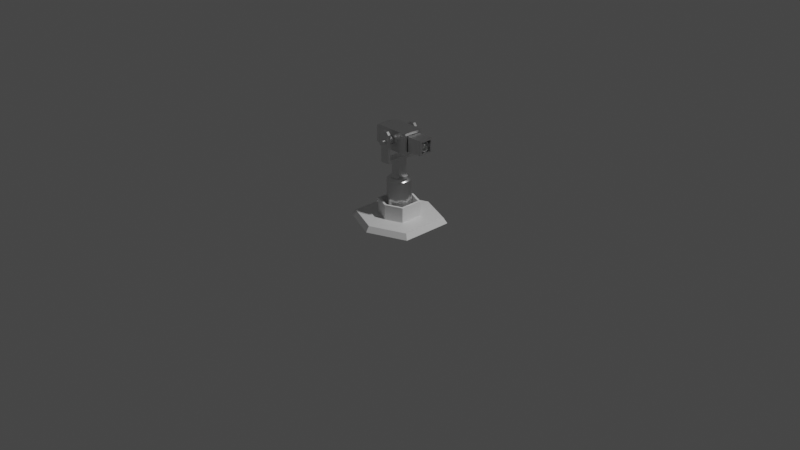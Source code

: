 # Source: turret.blend  (saved by Blender 2.93.20; exported with 4.5.12 LTS)
import bpy
from mathutils import Matrix  # noqa: F401  (used for matrix-valued properties, if any)

bpy.ops.wm.read_factory_settings(use_empty=True)
scene = bpy.context.scene
scene.name = 'Scene'

# ---- collections
col_collection = bpy.data.collections.new('Collection'); scene.collection.children.link(col_collection)

# ---- materials (node trees are filled in below, after node groups)
mat_basehex = bpy.data.materials.new('BaseHex')
mat_basehex.use_transparent_shadow = False
mat_yawpivot = bpy.data.materials.new('YawPivot')
mat_yawpivot.use_transparent_shadow = False
mat_gun = bpy.data.materials.new('Gun')
mat_gun.use_transparent_shadow = False

# ---- node groups
ng_auto_smooth = bpy.data.node_groups.new('Auto Smooth', 'GeometryNodeTree')
_s = ng_auto_smooth.interface.new_socket(name='Geometry', in_out='OUTPUT', socket_type='NodeSocketGeometry')
_s = ng_auto_smooth.interface.new_socket(name='Geometry', in_out='INPUT', socket_type='NodeSocketGeometry')
_s = ng_auto_smooth.interface.new_socket(name='Angle', in_out='INPUT', socket_type='NodeSocketFloat')
_s.subtype = 'ANGLE'
_s.min_value = 0.0
_s.max_value = 3.142
ng_auto_smooth.is_modifier = True
_N = ng_auto_smooth.nodes; _L = ng_auto_smooth.links
n0 = _N.new('NodeGroupOutput'); n0.name = 'Group Output'; n0.location = (480, -100)
n1 = _N.new('NodeGroupInput'); n1.name = 'Group Input'; n1.location = (-420, -300)
n2 = _N.new('NodeGroupInput'); n2.name = 'Group Input.001'; n2.location = (-60, -100)
n3 = _N.new('GeometryNodeSetShadeSmooth'); n3.name = 'Set Shade Smooth'; n3.location = (120, -100)
n3.domain = 'EDGE'
n4 = _N.new('GeometryNodeSetShadeSmooth'); n4.name = 'Set Shade Smooth.001'; n4.location = (300, -100)
n5 = _N.new('GeometryNodeInputMeshEdgeAngle'); n5.name = 'Edge Angle'; n5.location = (-420, -220)
n6 = _N.new('GeometryNodeInputEdgeSmooth'); n6.name = 'Is Edge Smooth'; n6.location = (-60, -160)
n7 = _N.new('GeometryNodeInputShadeSmooth'); n7.name = 'Is Face Smooth'; n7.location = (-240, -340)
n8 = _N.new('FunctionNodeBooleanMath'); n8.name = 'Boolean Math'; n8.location = (-60, -220)
n9 = _N.new('FunctionNodeCompare'); n9.name = 'Compare'; n9.location = (-240, -180)
n9.operation = 'LESS_EQUAL'
_L.new(n5.outputs[0], n9.inputs[0])
_L.new(n4.outputs[0], n0.inputs[0])
_L.new(n1.outputs[1], n9.inputs[1])
_L.new(n9.outputs[0], n8.inputs[0])
_L.new(n7.outputs[0], n8.inputs[1])
_L.new(n2.outputs[0], n3.inputs[0])
_L.new(n6.outputs[0], n3.inputs[1])
_L.new(n3.outputs[0], n4.inputs[0])
_L.new(n8.outputs[0], n3.inputs[2])
n0.is_active_output = True

# ---- material node trees
mat_basehex.use_nodes = True; mat_basehex.node_tree.nodes.clear()
_N = mat_basehex.node_tree.nodes; _L = mat_basehex.node_tree.links
n0 = _N.new('ShaderNodeBsdfPrincipled'); n0.name = 'Principled BSDF'; n0.location = (10, 300)
n0.distribution = 'GGX'
n0.subsurface_method = 'BURLEY'
n0.inputs[3].default_value = 1.45
n0.inputs[27].default_value = (0.0, 0.0, 0.0, 1.0)
n0.inputs[28].default_value = 1.0
n1 = _N.new('ShaderNodeOutputMaterial'); n1.name = 'Material Output'; n1.location = (300, 300)
_L.new(n0.outputs[0], n1.inputs[0])
n1.is_active_output = True
mat_yawpivot.use_nodes = True; mat_yawpivot.node_tree.nodes.clear()
_N = mat_yawpivot.node_tree.nodes; _L = mat_yawpivot.node_tree.links
n0 = _N.new('ShaderNodeBsdfPrincipled'); n0.name = 'Principled BSDF'; n0.location = (10, 300)
n0.distribution = 'GGX'
n0.subsurface_method = 'BURLEY'
n0.inputs[1].default_value = 1.0
n0.inputs[2].default_value = 0.3079
n0.inputs[3].default_value = 1.45
n0.inputs[27].default_value = (0.0, 0.0, 0.0, 1.0)
n0.inputs[28].default_value = 1.0
n1 = _N.new('ShaderNodeOutputMaterial'); n1.name = 'Material Output'; n1.location = (300, 300)
_L.new(n0.outputs[0], n1.inputs[0])
n1.is_active_output = True
mat_gun.use_nodes = True; mat_gun.node_tree.nodes.clear()
_N = mat_gun.node_tree.nodes; _L = mat_gun.node_tree.links
n0 = _N.new('ShaderNodeBsdfPrincipled'); n0.name = 'Principled BSDF'; n0.location = (10, 300)
n0.distribution = 'GGX'
n0.subsurface_method = 'BURLEY'
n0.inputs[1].default_value = 1.0
n0.inputs[2].default_value = 0.3079
n0.inputs[3].default_value = 1.45
n0.inputs[27].default_value = (0.0, 0.0, 0.0, 1.0)
n0.inputs[28].default_value = 1.0
n1 = _N.new('ShaderNodeOutputMaterial'); n1.name = 'Material Output'; n1.location = (300, 300)
_L.new(n0.outputs[0], n1.inputs[0])
n1.is_active_output = True

# ---- world
world_world = bpy.data.worlds.new('World'); scene.world = world_world
world_world.use_nodes = True; world_world.node_tree.nodes.clear()
_N = world_world.node_tree.nodes; _L = world_world.node_tree.links
n0 = _N.new('ShaderNodeOutputWorld'); n0.name = 'World Output'; n0.location = (300, 300)
n1 = _N.new('ShaderNodeBackground'); n1.name = 'Background'; n1.location = (10, 300)
n1.inputs[0].default_value = (0.05088, 0.05088, 0.05088, 1.0)
_L.new(n1.outputs[0], n0.inputs[0])
n0.is_active_output = True
world_world.color = (0.05088, 0.05088, 0.05088)
world_world.use_sun_shadow = False
world_world.sun_shadow_jitter_overblur = 0.0

# ---- cameras
cam_camera = bpy.data.cameras.new('Camera')
cam_camera.clip_end = 100.0
cam_camera.ortho_scale = 7.314

# ---- lights
light_light = bpy.data.lights.new('Light', 'POINT')
light_light.transmission_factor = 0.0
light_light.energy = 1000.0
light_light.shadow_soft_size = 0.1
light_light.shadow_maximum_resolution = 0.006
light_light.use_absolute_resolution = True

# ---- meshes
me_plane = bpy.data.meshes.new('Plane')
me_plane.from_pydata([(-0.4067, -0.2801, 0.0), (0.4067, -0.2801, 0.0), (-0.4067, 0.2801, 0.0), (0.4067, 0.2801, 0.0), (0.0, -0.4482, 0.0), (0.0, 0.4482, 0.0), (-0.3736, 0.2573, 0.05818), (-0.3736, -0.2573, 0.05818), (0.0, -0.4117, 0.05818), (0.3736, -0.2573, 0.05818), (0.3736, 0.2573, 0.05818), (0.0, 0.4117, 0.05818), (-0.1796, 0.1237, 0.05818), (-0.1796, -0.1237, 0.05818), (0.0, -0.1979, 0.05818), (0.1796, -0.1237, 0.05818), (0.1796, 0.1237, 0.05818), (0.0, 0.1979, 0.05818), (-0.1796, 0.1237, 0.2185), (-0.1796, -0.1237, 0.2185), (0.0, -0.1979, 0.2185), (0.1796, -0.1237, 0.2185), (0.1796, 0.1237, 0.2185), (0.0, 0.1979, 0.2185), (-0.1579, 0.1088, 0.2185), (-0.1579, -0.1088, 0.2185), (0.0, -0.174, 0.2185), (0.1579, -0.1088, 0.2185), (0.1579, 0.1088, 0.2185), (0.0, 0.174, 0.2185), (-0.1579, 0.1088, 0.01059), (-0.1579, -0.1088, 0.01059), (0.0, -0.174, 0.01059), (0.1579, -0.1088, 0.01059), (0.1579, 0.1088, 0.01059), (0.0, 0.174, 0.01059)], [], [(8, 14, 13, 7), (5, 11, 10, 3), (2, 6, 11, 5), (1, 9, 8, 4), (4, 8, 7, 0), (3, 10, 9, 1), (0, 7, 6, 2), (17, 23, 22, 16), (10, 16, 15, 9), (7, 13, 12, 6), (11, 17, 16, 10), (6, 12, 17, 11), (9, 15, 14, 8), (19, 25, 24, 18), (12, 18, 23, 17), (15, 21, 20, 14), (14, 20, 19, 13), (16, 22, 21, 15), (13, 19, 18, 12), (26, 32, 31, 25), (23, 29, 28, 22), (18, 24, 29, 23), (21, 27, 26, 20), (20, 26, 25, 19), (22, 28, 27, 21), (30, 31, 32, 33, 34, 35), (28, 34, 33, 27), (25, 31, 30, 24), (29, 35, 34, 28), (24, 30, 35, 29), (27, 33, 32, 26)])
_uv = me_plane.uv_layers.new(name='UVMap')
_uv.uv.foreach_set('vector', [0.5545, 0.0, 0.5545, 0.1586, 0.4212, 0.2137, 0.2772, 0.1146, 0.9061, 0.002257, 0.954, 0.0, 0.954, 0.2156, 0.9061, 0.2369, 0.9145, 0.2583, 0.9613, 0.2745, 0.9613, 0.5745, 0.9145, 0.5848, 0.4843, 0.7631, 0.5322, 0.7844, 0.5322, 1.0, 0.4843, 0.9977, 0.9145, 0.5848, 0.9613, 0.5952, 0.9613, 0.8952, 0.9145, 0.9114, 0.8211, 0.2583, 0.8678, 0.2752, 0.8678, 0.6571, 0.8211, 0.674, 0.8678, 0.2583, 0.9145, 0.2752, 0.9145, 0.6571, 0.8678, 0.674, 0.0, 0.9073, 0.0, 0.79, 0.1021, 0.7725, 0.1021, 0.8897, 2.98e-08, 0.1146, 0.144, 0.2137, 0.144, 0.3973, 0.0, 0.4965, 0.2772, 0.1146, 0.4212, 0.2137, 0.4212, 0.3973, 0.2772, 0.4965, 0.2772, 0.0, 0.2772, 0.1586, 0.144, 0.2137, 2.98e-08, 0.1146, 0.2772, 0.4965, 0.4212, 0.3973, 0.5545, 0.4524, 0.5545, 0.6111, 0.0, 0.4965, 0.144, 0.3973, 0.2772, 0.4524, 0.2772, 0.6111, 0.6878, 0.3134, 0.7039, 0.3245, 0.7039, 0.4859, 0.6878, 0.497, 0.7985, 0.8577, 0.6813, 0.8577, 0.6813, 0.7135, 0.7985, 0.7135, 0.8087, 0.5696, 0.8087, 0.6868, 0.7066, 0.6693, 0.7066, 0.5521, 0.9061, 0.1442, 0.7889, 0.1442, 0.7889, 0.0, 0.9061, 0.0, 0.3945, 0.7947, 0.2772, 0.7947, 0.2772, 0.6111, 0.3945, 0.6111, 0.2693, 0.7947, 0.1521, 0.7947, 0.1521, 0.6111, 0.2693, 0.6111, 0.4843, 0.7631, 0.4843, 0.9151, 0.3945, 0.9305, 0.3945, 0.7785, 0.5545, 0.5521, 0.5545, 0.5343, 0.6717, 0.4859, 0.6878, 0.497, 0.6878, 0.497, 0.7039, 0.4859, 0.8211, 0.5343, 0.8211, 0.5521, 0.6878, 0.3134, 0.6717, 0.3245, 0.5545, 0.276, 0.5545, 0.2583, 0.8211, 0.2583, 0.8211, 0.276, 0.7039, 0.3245, 0.6878, 0.3134, 0.6878, 0.497, 0.6717, 0.4859, 0.6717, 0.3245, 0.6878, 0.3134, 0.5545, 0.2099, 0.5545, 0.04843, 0.6717, 0.0, 0.7889, 0.04843, 0.7889, 0.2099, 0.6717, 0.2583, 0.0, 0.6111, 0.1521, 0.6111, 0.1521, 0.7725, 0.0, 0.7725, 0.5545, 0.5521, 0.7066, 0.5521, 0.7066, 0.7135, 0.5545, 0.7135, 0.6813, 0.7135, 0.6813, 0.8655, 0.5545, 0.8655, 0.5545, 0.7135, 0.7985, 0.8655, 0.7985, 0.7135, 0.8883, 0.7289, 0.8883, 0.8809, 0.3945, 0.7631, 0.3945, 0.6111, 0.5213, 0.6111, 0.5213, 0.7631])
me_plane.materials.append(mat_basehex)
me_plane.use_remesh_fix_poles = True
me_plane.use_remesh_preserve_attributes = False
me_plane.update()
me_cube_002 = bpy.data.meshes.new('Cube.002')
me_cube_002.from_pydata([(-0.05069, -0.05069, -0.003026), (-0.05069, -0.05069, 0.1646), (0.05069, -0.05069, -0.003026), (0.05069, -0.05069, 0.1646), (-0.05069, -0.05069, 0.194), (0.05069, -0.05069, 0.194), (0.05069, -0.1637, 0.1646), (-0.05069, -0.1637, 0.1646), (0.05069, -0.1637, 0.194), (-0.05069, -0.1637, 0.194), (0.05069, -0.1919, 0.1646), (-0.05069, -0.1919, 0.1646), (0.05069, -0.1919, 0.194), (-0.05069, -0.1919, 0.194), (0.05069, -0.1637, 0.4639), (-0.05069, -0.1637, 0.4639), (0.05069, -0.1919, 0.4639), (-0.05069, -0.1919, 0.4639), (0.02605, -0.1637, 0.4955), (-0.02605, -0.1637, 0.4955), (0.02605, -0.1919, 0.4955), (-0.02605, -0.1919, 0.4955), (-0.05069, -0.07651, -0.03355), (0.05069, -0.07651, -0.03355), (-0.05069, 0.05069, -0.003026), (-0.05069, 0.05069, 0.1646), (0.05069, 0.05069, -0.003026), (0.05069, 0.05069, 0.1646), (-0.05069, 0.05069, 0.194), (0.05069, 0.05069, 0.194), (0.05069, 0.1637, 0.1646), (-0.05069, 0.1637, 0.1646), (0.05069, 0.1637, 0.194), (-0.05069, 0.1637, 0.194), (-0.05069, 0.0, -0.003026), (-0.05069, 0.0, 0.1646), (0.05069, 0.0, -0.003026), (0.05069, 0.0, 0.1646), (-0.05069, 0.0, 0.194), (0.05069, 0.0, 0.194), (0.05069, 0.1919, 0.1646), (-0.05069, 0.1919, 0.1646), (0.05069, 0.1919, 0.194), (-0.05069, 0.1919, 0.194), (0.05069, 0.1637, 0.4639), (-0.05069, 0.1637, 0.4639), (0.05069, 0.1919, 0.4639), (-0.05069, 0.1919, 0.4639), (0.02605, 0.1637, 0.4955), (-0.02605, 0.1637, 0.4955), (0.02605, 0.1919, 0.4955), (-0.02605, 0.1919, 0.4955), (-0.05069, 0.0, -0.03355), (-0.05069, 0.07651, -0.03355), (0.05069, 0.07651, -0.03355), (0.05069, 0.0, -0.03355), (5.697e-08, 0.1258, -0.4424), (0.02455, 0.1234, -0.4424), (0.04815, 0.1162, -0.4424), (0.0699, 0.1046, -0.4424), (0.08896, 0.08896, -0.4424), (0.1046, 0.0699, -0.4424), (0.1162, 0.04815, -0.4424), (0.1234, 0.02455, -0.4424), (0.1258, -2.727e-08, -0.4424), (0.1234, -0.02455, -0.4424), (0.1162, -0.04815, -0.4424), (0.1046, -0.0699, -0.4424), (0.08896, -0.08896, -0.4424), (0.0699, -0.1046, -0.4424), (0.04815, -0.1162, -0.4424), (0.02455, -0.1234, -0.4424), (4.597e-08, -0.1258, -0.4424), (-0.02455, -0.1234, -0.4424), (-0.04815, -0.1162, -0.4424), (-0.0699, -0.1046, -0.4424), (-0.08896, -0.08896, -0.4424), (-0.1046, -0.0699, -0.4424), (-0.1162, -0.04815, -0.4424), (-0.1234, -0.02455, -0.4424), (-0.1258, -2.027e-08, -0.4424), (-0.1234, 0.02455, -0.4424), (-0.1162, 0.04815, -0.4424), (-0.1046, 0.0699, -0.4424), (-0.08896, 0.08896, -0.4424), (-0.0699, 0.1046, -0.4424), (-0.04815, 0.1162, -0.4424), (-0.02455, 0.1234, -0.4424), (5.774e-08, 0.1012, -0.02909), (5.697e-08, 0.1258, -0.05354), (0.01975, 0.0993, -0.02909), (0.02455, 0.1234, -0.05354), (0.03874, 0.09354, -0.02909), (0.04815, 0.1162, -0.05354), (0.05625, 0.08418, -0.02909), (0.0699, 0.1046, -0.05354), (0.07159, 0.07159, -0.02909), (0.08896, 0.08896, -0.05354), (0.08418, 0.05625, -0.02909), (0.1046, 0.0699, -0.05354), (0.09354, 0.03874, -0.02909), (0.1162, 0.04815, -0.05354), (0.0993, 0.01975, -0.02909), (0.1234, 0.02455, -0.05354), (0.1012, -2.538e-08, -0.02909), (0.1258, -2.727e-08, -0.05354), (0.0993, -0.01975, -0.02909), (0.1234, -0.02455, -0.05354), (0.09354, -0.03874, -0.02909), (0.1162, -0.04815, -0.05354), (0.08418, -0.05625, -0.02909), (0.1046, -0.0699, -0.05354), (0.07159, -0.07159, -0.02909), (0.08896, -0.08896, -0.05354), (0.05625, -0.08418, -0.02909), (0.0699, -0.1046, -0.05354), (0.03874, -0.09354, -0.02909), (0.04815, -0.1162, -0.05354), (0.01975, -0.0993, -0.02909), (0.02455, -0.1234, -0.05354), (1.048e-08, -0.1012, -0.02909), (4.597e-08, -0.1258, -0.05354), (-0.01975, -0.0993, -0.02909), (-0.02455, -0.1234, -0.05354), (-0.03874, -0.09354, -0.02909), (-0.04815, -0.1162, -0.05354), (-0.05625, -0.08418, -0.02909), (-0.0699, -0.1046, -0.05354), (-0.07159, -0.07159, -0.02909), (-0.08896, -0.08896, -0.05354), (-0.08418, -0.05625, -0.02909), (-0.1046, -0.0699, -0.05354), (-0.09354, -0.03874, -0.02909), (-0.1162, -0.04815, -0.05354), (-0.0993, -0.01975, -0.02909), (-0.1234, -0.02455, -0.05354), (-0.1012, -1.979e-08, -0.02909), (-0.1258, -2.027e-08, -0.05354), (-0.0993, 0.01975, -0.02909), (-0.1234, 0.02455, -0.05354), (-0.09354, 0.03874, -0.02909), (-0.1162, 0.04815, -0.05354), (-0.08418, 0.05625, -0.02909), (-0.1046, 0.0699, -0.05354), (-0.07159, 0.07159, -0.02909), (-0.08896, 0.08896, -0.05354), (-0.05625, 0.08418, -0.02909), (-0.0699, 0.1046, -0.05354), (-0.03874, 0.09354, -0.02909), (-0.04815, 0.1162, -0.05354), (-0.01975, 0.0993, -0.02909), (-0.02455, 0.1234, -0.05354)], [], [(36, 37, 3, 2), (2, 3, 1, 0), (36, 2, 23, 55), (35, 1, 4, 38), (39, 38, 4, 5), (5, 4, 9, 8), (6, 8, 12, 10), (1, 3, 6, 7), (3, 5, 8, 6), (4, 1, 7, 9), (3, 37, 39, 5), (0, 1, 35, 34), (11, 10, 12, 13), (8, 9, 15, 14), (9, 7, 11, 13), (7, 6, 10, 11), (15, 17, 21, 19), (9, 13, 17, 15), (12, 8, 14, 16), (13, 12, 16, 17), (18, 19, 21, 20), (17, 16, 20, 21), (16, 14, 18, 20), (14, 15, 19, 18), (52, 55, 23, 22), (2, 0, 22, 23), (0, 34, 52, 22), (36, 26, 27, 37), (26, 24, 25, 27), (36, 55, 54, 26), (35, 38, 28, 25), (39, 29, 28, 38), (29, 32, 33, 28), (30, 40, 42, 32), (25, 31, 30, 27), (27, 30, 32, 29), (28, 33, 31, 25), (27, 29, 39, 37), (24, 34, 35, 25), (41, 43, 42, 40), (32, 44, 45, 33), (33, 43, 41, 31), (31, 41, 40, 30), (45, 49, 51, 47), (33, 45, 47, 43), (42, 46, 44, 32), (43, 47, 46, 42), (48, 50, 51, 49), (47, 51, 50, 46), (46, 50, 48, 44), (44, 48, 49, 45), (52, 53, 54, 55), (26, 54, 53, 24), (34, 52, 55, 36), (24, 53, 52, 34), (87, 151, 89, 56), (58, 93, 95, 59), (59, 95, 97, 60), (60, 97, 99, 61), (61, 99, 101, 62), (62, 101, 103, 63), (63, 103, 105, 64), (64, 105, 107, 65), (65, 107, 109, 66), (66, 109, 111, 67), (67, 111, 113, 68), (68, 113, 115, 69), (69, 115, 117, 70), (70, 117, 119, 71), (71, 119, 121, 72), (72, 121, 123, 73), (73, 123, 125, 74), (74, 125, 127, 75), (75, 127, 129, 76), (76, 129, 131, 77), (77, 131, 133, 78), (78, 133, 135, 79), (79, 135, 137, 80), (80, 137, 139, 81), (81, 139, 141, 82), (82, 141, 143, 83), (83, 143, 145, 84), (84, 145, 147, 85), (85, 147, 149, 86), (86, 149, 151, 87), (56, 89, 91, 57), (57, 91, 93, 58), (56, 57, 58, 59, 60, 61, 62, 63, 64, 65, 66, 67, 68, 69, 70, 71, 72, 73, 74, 75, 76, 77, 78, 79, 80, 81, 82, 83, 84, 85, 86, 87), (91, 89, 88, 90), (93, 91, 90, 92), (95, 93, 92, 94), (97, 95, 94, 96), (99, 97, 96, 98), (101, 99, 98, 100), (103, 101, 100, 102), (105, 103, 102, 104), (107, 105, 104, 106), (109, 107, 106, 108), (111, 109, 108, 110), (113, 111, 110, 112), (115, 113, 112, 114), (117, 115, 114, 116), (119, 117, 116, 118), (121, 119, 118, 120), (123, 121, 120, 122), (125, 123, 122, 124), (127, 125, 124, 126), (129, 127, 126, 128), (131, 129, 128, 130), (133, 131, 130, 132), (135, 133, 132, 134), (137, 135, 134, 136), (139, 137, 136, 138), (141, 139, 138, 140), (143, 141, 140, 142), (145, 143, 142, 144), (147, 145, 144, 146), (149, 147, 146, 148), (151, 149, 148, 150), (89, 151, 150, 88), (90, 88, 150, 148, 146, 144, 142, 140, 138, 136, 134, 132, 130, 128, 126, 124, 122, 120, 118, 116, 114, 112, 110, 108, 106, 104, 102, 100, 98, 96, 94, 92)])
me_cube_002.polygons.foreach_set('use_smooth', [0, 0, 0, 0, 0, 0, 0, 0, 0, 0, 0, 0, 0, 0, 0, 0, 0, 0, 0, 0, 0, 0, 0, 0, 0, 0, 0, 0, 0, 0, 0, 0, 0, 0, 0, 0, 0, 0, 0, 0, 0, 0, 0, 0, 0, 0, 0, 0, 0, 0, 0, 0, 0, 0, 0, 1, 1, 1, 1, 1, 1, 1, 1, 1, 1, 1, 1, 1, 1, 1, 1, 1, 1, 1, 1, 1, 1, 1, 1, 1, 1, 1, 1, 1, 1, 1, 1, 1, 1, 1, 1, 1, 1, 1, 1, 1, 1, 1, 1, 1, 1, 1, 1, 1, 1, 1, 1, 1, 1, 1, 1, 1, 1, 1, 1, 1, 1, 1, 1, 1, 1])
_uv = me_cube_002.uv_layers.new(name='UVMap')
_uv.uv.foreach_set('vector', [0.2558, 0.7358, 0.2558, 0.8895, 0.2093, 0.8895, 0.2093, 0.7358, 0.9729, 0.7358, 0.9729, 0.8895, 0.8801, 0.8895, 0.8801, 0.7358, 0.2558, 0.7358, 0.2093, 0.7358, 0.1857, 0.7079, 0.2558, 0.7079, 0.6062, 0.1758, 0.6062, 0.2222, 0.5793, 0.2222, 0.5793, 0.1758, 0.3259, 0.731, 0.4188, 0.731, 0.4188, 0.7774, 0.3259, 0.7774, 0.3259, 0.7774, 0.4188, 0.7774, 0.4188, 0.8809, 0.3259, 0.8809, 0.3031, 0.02587, 0.2762, 0.02587, 0.2762, 0.0, 0.3031, 0.0, 0.9071, 0.0, 1.0, 7.451e-09, 1.0, 0.1035, 0.9071, 0.1035, 0.3031, 0.1294, 0.2762, 0.1294, 0.2762, 0.02587, 0.3031, 0.02587, 0.5793, 0.2222, 0.6062, 0.2222, 0.6062, 0.3257, 0.5793, 0.3257, 0.3031, 0.1294, 0.3031, 0.1758, 0.2762, 0.1758, 0.2762, 0.1294, 0.8565, 0.7358, 0.8565, 0.8895, 0.81, 0.8895, 0.81, 0.7358, 0.699, 0.0, 0.7919, 0.0, 0.7919, 0.02685, 0.699, 0.02685, 1.863e-08, 0.7079, 0.09288, 0.7079, 0.09288, 0.9552, 0.0, 0.9552, 0.5793, 0.3257, 0.6062, 0.3257, 0.6062, 0.3516, 0.5793, 0.3516, 0.9071, 0.1035, 1.0, 0.1035, 1.0, 0.1294, 0.9071, 0.1294, 0.332, 0.3257, 0.332, 0.3516, 0.3031, 0.3516, 0.3031, 0.3257, 0.5793, 0.3257, 0.5793, 0.3516, 0.332, 0.3516, 0.332, 0.3257, 0.2762, 0.0, 0.2762, 0.02587, 0.02889, 0.02587, 0.02889, 0.0, 0.699, 0.02685, 0.7919, 0.02685, 0.7919, 0.2742, 0.699, 0.2742, 0.6579, 0.3031, 0.6579, 0.3508, 0.632, 0.3508, 0.632, 0.3031, 0.699, 0.2742, 0.7919, 0.2742, 0.7693, 0.3031, 0.7216, 0.3031, 0.02889, 0.0, 0.02889, 0.02587, 0.0, 0.02587, 0.0, 0.0, 0.0, 0.9552, 0.09288, 0.9552, 0.07031, 0.9841, 0.02257, 0.9841, 0.903, 0.4217, 0.9958, 0.4217, 0.9958, 0.4918, 0.903, 0.4918, 0.9729, 0.7358, 0.8801, 0.7358, 0.8811, 0.7079, 0.9739, 0.7079, 0.8565, 0.7358, 0.81, 0.7358, 0.81, 0.7079, 0.8801, 0.7079, 0.2558, 0.7358, 0.3022, 0.7358, 0.3022, 0.8895, 0.2558, 0.8895, 0.4188, 0.8395, 0.5117, 0.8395, 0.5117, 0.9932, 0.4188, 0.9932, 0.2558, 0.7358, 0.2558, 0.7079, 0.3259, 0.7079, 0.3022, 0.7358, 0.6062, 0.1758, 0.5793, 0.1758, 0.5793, 0.1294, 0.6062, 0.1294, 0.3259, 0.731, 0.3259, 0.6845, 0.4188, 0.6845, 0.4188, 0.731, 0.3259, 0.6845, 0.3259, 0.581, 0.4188, 0.581, 0.4188, 0.6845, 0.3031, 0.3257, 0.3031, 0.3516, 0.2762, 0.3516, 0.2762, 0.3257, 0.903, 0.6212, 0.903, 0.5177, 0.9958, 0.5177, 0.9958, 0.6212, 0.3031, 0.2222, 0.3031, 0.3257, 0.2762, 0.3257, 0.2762, 0.2222, 0.5793, 0.1294, 0.5793, 0.02587, 0.6062, 0.02587, 0.6062, 0.1294, 0.3031, 0.2222, 0.2762, 0.2222, 0.2762, 0.1758, 0.3031, 0.1758, 0.7636, 0.7358, 0.81, 0.7358, 0.81, 0.8895, 0.7636, 0.8895, 0.699, 0.0, 0.699, 0.02685, 0.6062, 0.02685, 0.6062, 0.0, 0.09288, 0.9841, 0.09288, 0.7368, 0.1857, 0.7368, 0.1857, 0.9841, 0.5793, 0.02587, 0.5793, 0.0, 0.6062, 0.0, 0.6062, 0.02587, 0.903, 0.5177, 0.903, 0.4918, 0.9958, 0.4918, 0.9958, 0.5177, 0.332, 0.02587, 0.3031, 0.02587, 0.3031, 0.0, 0.332, 0.0, 0.5793, 0.02587, 0.332, 0.02587, 0.332, 0.0, 0.5793, 0.0, 0.2762, 0.3516, 0.02889, 0.3516, 0.02889, 0.3257, 0.2762, 0.3257, 0.699, 0.02685, 0.699, 0.2742, 0.6062, 0.2742, 0.6062, 0.02685, 0.6062, 0.3031, 0.632, 0.3031, 0.632, 0.3508, 0.6062, 0.3508, 0.699, 0.2742, 0.6765, 0.3031, 0.6287, 0.3031, 0.6062, 0.2742, 0.02889, 0.3516, 0.0, 0.3516, 0.0, 0.3257, 0.02889, 0.3257, 0.09288, 0.7368, 0.1154, 0.7079, 0.1631, 0.7079, 0.1857, 0.7368, 0.903, 0.4217, 0.903, 0.3516, 0.9958, 0.3516, 0.9958, 0.4217, 0.4188, 0.8395, 0.4188, 0.8116, 0.5117, 0.8116, 0.5117, 0.8395, 0.8198, 0.3233, 0.7919, 0.3233, 0.7919, 0.2305, 0.8198, 0.2305, 0.7636, 0.7358, 0.7399, 0.7079, 0.81, 0.7079, 0.81, 0.7358, 0.104, 0.3516, 0.104, 0.7079, 0.08151, 0.7079, 0.08151, 0.3516, 0.0374, 0.3516, 0.0374, 0.7079, 0.01747, 0.7079, 0.01747, 0.3516, 0.01747, 0.3516, 0.01747, 0.7079, 0.0, 0.7079, 2.98e-08, 0.3516, 0.6368, 0.5362, 0.6368, 0.8925, 0.6194, 0.8925, 0.6194, 0.5362, 0.6194, 0.5362, 0.6194, 0.8925, 0.5994, 0.8925, 0.5994, 0.5362, 0.5994, 0.5362, 0.5994, 0.8925, 0.5778, 0.8925, 0.5778, 0.5362, 0.5778, 0.5362, 0.5778, 0.8925, 0.5553, 0.8925, 0.5553, 0.5362, 0.7183, 0.5362, 0.7183, 0.8925, 0.6958, 0.8925, 0.6958, 0.5362, 0.6958, 0.5362, 0.6958, 0.8925, 0.6742, 0.8925, 0.6742, 0.5362, 0.6742, 0.5362, 0.6742, 0.8925, 0.6543, 0.8925, 0.6543, 0.5362, 0.6543, 0.5362, 0.6543, 0.8925, 0.6368, 0.8925, 0.6368, 0.5362, 0.3259, 0.3516, 0.3259, 0.7079, 0.309, 0.7079, 0.309, 0.3516, 0.309, 0.3516, 0.309, 0.7079, 0.2895, 0.7079, 0.2895, 0.3516, 0.2895, 0.3516, 0.2895, 0.7079, 0.2682, 0.7079, 0.2682, 0.3516, 0.2682, 0.3516, 0.2682, 0.7079, 0.2458, 0.7079, 0.2458, 0.3516, 0.2458, 0.3516, 0.2458, 0.7079, 0.2232, 0.7079, 0.2232, 0.3516, 0.2232, 0.3516, 0.2232, 0.7079, 0.2014, 0.7079, 0.2014, 0.3516, 0.2014, 0.3516, 0.2014, 0.7079, 0.181, 0.7079, 0.181, 0.3516, 0.181, 0.3516, 0.181, 0.7079, 0.163, 0.7079, 0.163, 0.3516, 0.8214, 0.3516, 0.8214, 0.7079, 0.804, 0.7079, 0.804, 0.3516, 0.804, 0.3516, 0.804, 0.7079, 0.7841, 0.7079, 0.7841, 0.3516, 0.7841, 0.3516, 0.7841, 0.7079, 0.7624, 0.7079, 0.7624, 0.3516, 0.7624, 0.3516, 0.7624, 0.7079, 0.7399, 0.7079, 0.7399, 0.3516, 0.903, 0.3516, 0.903, 0.7079, 0.8805, 0.7079, 0.8805, 0.3516, 0.8805, 0.3516, 0.8805, 0.7079, 0.8588, 0.7079, 0.8588, 0.3516, 0.8588, 0.3516, 0.8588, 0.7079, 0.8389, 0.7079, 0.8389, 0.3516, 0.8389, 0.3516, 0.8389, 0.7079, 0.8214, 0.7079, 0.8214, 0.3516, 0.163, 0.3516, 0.163, 0.7079, 0.1455, 0.7079, 0.1455, 0.3516, 0.1455, 0.3516, 0.1455, 0.7079, 0.1256, 0.7079, 0.1256, 0.3516, 0.1256, 0.3516, 0.1256, 0.7079, 0.104, 0.7079, 0.104, 0.3516, 0.08151, 0.3516, 0.08151, 0.7079, 0.05902, 0.7079, 0.05902, 0.3516, 0.05902, 0.3516, 0.05902, 0.7079, 0.0374, 0.7079, 0.0374, 0.3516, 0.3259, 0.4776, 0.3259, 0.455, 0.3303, 0.4329, 0.339, 0.412, 0.3515, 0.3932, 0.3675, 0.3772, 0.3863, 0.3647, 0.4071, 0.356, 0.4293, 0.3516, 0.4519, 0.3516, 0.4741, 0.356, 0.4949, 0.3647, 0.5137, 0.3772, 0.5297, 0.3932, 0.5423, 0.412, 0.5509, 0.4329, 0.5553, 0.455, 0.5553, 0.4776, 0.5509, 0.4998, 0.5423, 0.5207, 0.5297, 0.5394, 0.5137, 0.5554, 0.4949, 0.568, 0.4741, 0.5766, 0.4519, 0.581, 0.4293, 0.581, 0.4071, 0.5766, 0.3863, 0.568, 0.3675, 0.5554, 0.3515, 0.5394, 0.339, 0.5207, 0.3303, 0.4998, 0.421, 0.7188, 0.4188, 0.6963, 0.4413, 0.6963, 0.4431, 0.7144, 0.4275, 0.7404, 0.421, 0.7188, 0.4431, 0.7144, 0.4483, 0.7318, 0.4382, 0.7603, 0.4275, 0.7404, 0.4483, 0.7318, 0.4569, 0.7478, 0.4525, 0.7778, 0.4382, 0.7603, 0.4569, 0.7478, 0.4685, 0.7619, 0.47, 0.7921, 0.4525, 0.7778, 0.4685, 0.7619, 0.4825, 0.7734, 0.4899, 0.8028, 0.47, 0.7921, 0.4825, 0.7734, 0.4985, 0.782, 0.5116, 0.8094, 0.4899, 0.8028, 0.4985, 0.782, 0.5159, 0.7873, 0.534, 0.8116, 0.5116, 0.8094, 0.5159, 0.7873, 0.534, 0.7891, 0.8846, 0.002215, 0.9071, 0.0, 0.9071, 0.02251, 0.889, 0.02429, 0.863, 0.008774, 0.8846, 0.002215, 0.889, 0.02429, 0.8716, 0.02957, 0.8431, 0.01943, 0.863, 0.008774, 0.8716, 0.02957, 0.8556, 0.03814, 0.8256, 0.03376, 0.8431, 0.01943, 0.8556, 0.03814, 0.8415, 0.04968, 0.8113, 0.05123, 0.8256, 0.03376, 0.8415, 0.04968, 0.83, 0.06373, 0.8006, 0.07116, 0.8113, 0.05123, 0.83, 0.06373, 0.8214, 0.07977, 0.7941, 0.09278, 0.8006, 0.07116, 0.8214, 0.07977, 0.8161, 0.09717, 0.7919, 0.1153, 0.7941, 0.09278, 0.8161, 0.09717, 0.8144, 0.1153, 0.7941, 0.1378, 0.7919, 0.1153, 0.8144, 0.1153, 0.8161, 0.1334, 0.8006, 0.1594, 0.7941, 0.1378, 0.8161, 0.1334, 0.8214, 0.1508, 0.8113, 0.1793, 0.8006, 0.1594, 0.8214, 0.1508, 0.83, 0.1668, 0.8256, 0.1968, 0.8113, 0.1793, 0.83, 0.1668, 0.8415, 0.1809, 0.8431, 0.2111, 0.8256, 0.1968, 0.8415, 0.1809, 0.8556, 0.1924, 0.863, 0.2218, 0.8431, 0.2111, 0.8556, 0.1924, 0.8716, 0.201, 0.8846, 0.2283, 0.863, 0.2218, 0.8716, 0.201, 0.889, 0.2062, 0.9071, 0.2305, 0.8846, 0.2283, 0.889, 0.2062, 0.9071, 0.208, 0.5116, 0.5833, 0.534, 0.581, 0.534, 0.6035, 0.5159, 0.6053, 0.4899, 0.5898, 0.5116, 0.5833, 0.5159, 0.6053, 0.4985, 0.6106, 0.47, 0.6005, 0.4899, 0.5898, 0.4985, 0.6106, 0.4825, 0.6192, 0.4525, 0.6148, 0.47, 0.6005, 0.4825, 0.6192, 0.4685, 0.6307, 0.4382, 0.6323, 0.4525, 0.6148, 0.4685, 0.6307, 0.4569, 0.6448, 0.4275, 0.6522, 0.4382, 0.6323, 0.4569, 0.6448, 0.4483, 0.6608, 0.421, 0.6738, 0.4275, 0.6522, 0.4483, 0.6608, 0.4431, 0.6782, 0.4188, 0.6963, 0.421, 0.6738, 0.4431, 0.6782, 0.4413, 0.6963, 0.6746, 0.3552, 0.6914, 0.3621, 0.7065, 0.3722, 0.7193, 0.3851, 0.7294, 0.4002, 0.7364, 0.417, 0.7399, 0.4348, 0.7399, 0.453, 0.7364, 0.4708, 0.7294, 0.4876, 0.7193, 0.5028, 0.7065, 0.5156, 0.6914, 0.5257, 0.6746, 0.5327, 0.6567, 0.5362, 0.6385, 0.5362, 0.6207, 0.5327, 0.6039, 0.5257, 0.5888, 0.5156, 0.5759, 0.5028, 0.5658, 0.4876, 0.5589, 0.4708, 0.5553, 0.453, 0.5553, 0.4348, 0.5589, 0.417, 0.5658, 0.4002, 0.5759, 0.3851, 0.5888, 0.3722, 0.6039, 0.3621, 0.6207, 0.3552, 0.6385, 0.3516, 0.6567, 0.3516])
me_cube_002.materials.append(mat_yawpivot)
me_cube_002.use_remesh_fix_poles = True
me_cube_002.use_remesh_preserve_attributes = False
me_cube_002.update()
me_cube_003 = bpy.data.meshes.new('Cube.003')
me_cube_003.from_pydata([(0.1971, -0.109, -0.109), (0.1971, -0.109, 0.109), (0.1971, 0.109, -0.109), (0.1971, 0.109, 0.109), (0.1971, 0.0833, 0.0833), (0.1971, 0.0833, -0.0833), (0.1971, -0.0833, -0.0833), (0.1971, -0.0833, 0.0833), (0.0618, 0.0833, 0.0833), (0.0618, 0.0833, -0.0833), (0.0618, -0.0833, -0.0833), (0.0618, -0.0833, 0.0833), (0.0618, 0.07351, 0.07351), (0.0618, 0.07351, -0.07351), (0.0618, -0.07351, -0.07351), (0.0618, -0.07351, 0.07351), (0.3768, 0.0573, 0.0573), (0.3768, 0.0573, -0.0573), (0.3768, -0.0573, -0.0573), (0.3768, -0.0573, 0.0573), (0.1094, 0.0573, 0.0573), (0.1094, 0.0573, -0.0573), (0.1094, -0.0573, -0.0573), (0.1094, -0.0573, 0.0573), (0.1971, 0.06331, 0.07351), (0.1971, 0.07351, 0.06331), (0.1869, 0.07351, 0.07351), (0.1971, 0.07053, 0.07053), (0.1971, 0.07351, -0.06331), (0.1971, 0.06331, -0.07351), (0.1869, 0.07351, -0.07351), (0.1971, 0.07053, -0.07053), (0.1971, -0.06331, -0.07351), (0.1971, -0.07351, -0.06331), (0.1869, -0.07351, -0.07351), (0.1971, -0.07053, -0.07053), (0.1971, -0.07351, 0.06331), (0.1971, -0.06331, 0.07351), (0.1869, -0.07351, 0.07351), (0.1971, -0.07053, 0.07053), (0.3768, 0.07351, 0.06331), (0.3768, 0.06331, 0.07351), (0.3768, 0.0663, 0.0663), (0.3768, 0.07053, 0.07053), (0.3768, 0.06331, -0.07351), (0.3768, 0.07351, -0.06331), (0.3768, 0.0663, -0.0663), (0.3768, 0.07053, -0.07053), (0.3768, -0.07351, -0.06331), (0.3768, -0.06331, -0.07351), (0.3768, -0.0663, -0.0663), (0.3768, -0.07053, -0.07053), (0.3768, -0.06331, 0.07351), (0.3768, -0.07351, 0.06331), (0.3768, -0.0663, 0.0663), (0.3768, -0.07053, 0.07053), (-0.1622, -0.109, -0.1017), (-0.1622, -0.1017, -0.109), (-0.1552, -0.109, -0.109), (-0.1622, -0.1081, -0.1054), (-0.1622, -0.1054, -0.1081), (-0.1622, -0.1017, 0.109), (-0.1622, -0.109, 0.1017), (-0.1552, -0.109, 0.109), (-0.1622, -0.1054, 0.1081), (-0.1622, -0.1081, 0.1054), (-0.1622, 0.1017, -0.109), (-0.1622, 0.109, -0.1017), (-0.1552, 0.109, -0.109), (-0.1622, 0.1054, -0.1081), (-0.1622, 0.1081, -0.1054), (-0.1622, 0.109, 0.1017), (-0.1622, 0.1017, 0.109), (-0.1552, 0.109, 0.109), (-0.1622, 0.1081, 0.1054), (-0.1622, 0.1054, 0.1081), (-0.181, 0.08991, -0.09725), (-0.181, 0.09725, -0.08991), (-0.181, 0.09358, -0.09627), (-0.181, 0.09627, -0.09358), (-0.181, -0.09725, -0.08991), (-0.181, -0.08991, -0.09725), (-0.181, -0.09627, -0.09358), (-0.181, -0.09358, -0.09627), (-0.181, -0.08991, 0.09725), (-0.181, -0.09725, 0.08991), (-0.181, -0.09358, 0.09627), (-0.181, -0.09627, 0.09358), (-0.181, 0.09725, 0.08991), (-0.181, 0.08991, 0.09725), (-0.181, 0.09627, 0.09358), (-0.181, 0.09358, 0.09627), (-0.202, 0.08496, -0.09227), (-0.202, 0.09227, -0.08496), (-0.202, 0.08861, -0.09129), (-0.202, 0.09129, -0.08861), (-0.202, -0.09227, -0.08496), (-0.202, -0.08496, -0.09227), (-0.202, -0.09129, -0.08861), (-0.202, -0.08861, -0.09129), (-0.202, -0.08496, 0.09227), (-0.202, -0.09227, 0.08496), (-0.202, -0.08861, 0.09129), (-0.202, -0.09129, 0.08861), (-0.202, 0.09227, 0.08496), (-0.202, 0.08496, 0.09227), (-0.202, 0.09129, 0.08861), (-0.202, 0.08861, 0.09129), (-0.2197, 0.08312, -0.09042), (-0.2266, 0.08272, -0.08272), (-0.2197, 0.09042, -0.08312), (-0.2231, 0.08299, -0.08903), (-0.2199, 0.08668, -0.08931), (-0.2231, 0.08634, -0.08822), (-0.2256, 0.08624, -0.08285), (-0.2256, 0.08285, -0.08624), (-0.2248, 0.0862, -0.0862), (-0.2199, 0.08931, -0.08668), (-0.2231, 0.08903, -0.08299), (-0.2231, 0.08822, -0.08634), (-0.2197, -0.08312, -0.09042), (-0.2197, -0.09042, -0.08312), (-0.2266, -0.08272, -0.08272), (-0.2199, -0.08668, -0.08931), (-0.2231, -0.08299, -0.08903), (-0.2231, -0.08634, -0.08822), (-0.2231, -0.08903, -0.08299), (-0.2199, -0.08931, -0.08668), (-0.2231, -0.08822, -0.08634), (-0.2256, -0.08285, -0.08624), (-0.2256, -0.08624, -0.08285), (-0.2248, -0.0862, -0.0862), (-0.2197, -0.09042, 0.08312), (-0.2197, -0.08312, 0.09042), (-0.2266, -0.08272, 0.08272), (-0.2199, -0.08931, 0.08668), (-0.2231, -0.08903, 0.08299), (-0.2231, -0.08822, 0.08634), (-0.2231, -0.08299, 0.08903), (-0.2199, -0.08668, 0.08931), (-0.2231, -0.08634, 0.08822), (-0.2256, -0.08624, 0.08285), (-0.2256, -0.08285, 0.08624), (-0.2248, -0.0862, 0.0862), (-0.2197, 0.08312, 0.09042), (-0.2197, 0.09042, 0.08312), (-0.2266, 0.08272, 0.08272), (-0.2199, 0.08668, 0.08931), (-0.2231, 0.08299, 0.08903), (-0.2231, 0.08634, 0.08822), (-0.2231, 0.08903, 0.08299), (-0.2199, 0.08931, 0.08668), (-0.2231, 0.08822, 0.08634), (-0.2256, 0.08285, 0.08624), (-0.2256, 0.08624, 0.08285), (-0.2248, 0.0862, 0.0862), (-0.1552, -0.109, -0.109), (-0.1552, -0.109, 0.109), (-0.1552, 0.109, 0.109), (-0.1552, 0.109, -0.109), (-0.04296, -0.1325, -0.02148), (-0.04296, -0.1325, 0.02148), (0.04296, -0.1325, -0.02148), (0.04296, -0.1325, 0.02148), (-0.02148, -0.1325, -0.04296), (-0.02148, -0.1325, 0.04296), (0.02148, -0.1325, -0.04296), (0.02148, -0.1325, 0.04296), (-0.03709, -0.1352, -0.0243), (-0.0243, -0.1352, -0.03709), (-0.01888, -0.1392, -0.02846), (-0.02846, -0.1392, -0.01888), (-0.03222, -0.1367, -0.02754), (-0.02754, -0.1367, -0.03222), (-0.0243, -0.1352, 0.03709), (-0.03709, -0.1352, 0.0243), (-0.02846, -0.1392, 0.01888), (-0.01888, -0.1392, 0.02846), (-0.02754, -0.1367, 0.03222), (-0.03222, -0.1367, 0.02754), (0.0243, -0.1352, -0.03709), (0.03709, -0.1352, -0.0243), (0.02846, -0.1392, -0.01888), (0.01888, -0.1392, -0.02846), (0.02754, -0.1367, -0.03222), (0.03222, -0.1367, -0.02754), (0.03709, -0.1352, 0.0243), (0.0243, -0.1352, 0.03709), (0.01888, -0.1392, 0.02846), (0.02846, -0.1392, 0.01888), (0.03222, -0.1367, 0.02754), (0.02754, -0.1367, 0.03222), (-0.04296, -0.1118, -0.02148), (-0.04296, -0.1118, 0.02148), (0.04296, -0.1118, -0.02148), (0.04296, -0.1118, 0.02148), (-0.02148, -0.1118, -0.04296), (-0.02148, -0.1118, 0.04296), (0.02148, -0.1118, -0.04296), (0.02148, -0.1118, 0.04296), (-0.0243, -0.1118, -0.03709), (-0.02754, -0.1118, -0.03222), (-0.03222, -0.1118, -0.02754), (-0.03709, -0.1118, -0.0243), (-0.0243, -0.1118, 0.03709), (-0.02754, -0.1118, 0.03222), (-0.03222, -0.1118, 0.02754), (-0.03709, -0.1118, 0.0243), (0.0243, -0.1118, -0.03709), (0.02754, -0.1118, -0.03222), (0.03222, -0.1118, -0.02754), (0.03709, -0.1118, -0.0243), (0.0243, -0.1118, 0.03709), (0.02754, -0.1118, 0.03222), (0.03222, -0.1118, 0.02754), (0.03709, -0.1118, 0.0243), (-0.01888, -0.1551, -0.02846), (-0.02846, -0.1551, -0.01888), (0.01888, -0.1551, 0.02846), (0.02846, -0.1551, 0.01888), (-0.02846, -0.1551, 0.01888), (0.01888, -0.1551, -0.02846), (-0.01888, -0.1551, 0.02846), (0.02846, -0.1551, -0.01888), (-0.01349, -0.1551, -0.02033), (-0.02033, -0.1551, -0.01349), (0.01349, -0.1551, 0.02033), (0.02033, -0.1551, 0.01349), (-0.02033, -0.1551, 0.01349), (0.01349, -0.1551, -0.02033), (-0.01349, -0.1551, 0.02033), (0.02033, -0.1551, -0.01349), (-0.01349, -0.2327, -0.02033), (-0.02033, -0.2327, -0.01349), (0.01349, -0.2327, 0.02033), (0.02033, -0.2327, 0.01349), (-0.02033, -0.2327, 0.01349), (0.01349, -0.2327, -0.02033), (-0.01349, -0.2327, 0.02033), (0.02033, -0.2327, -0.01349), (-0.04296, 0.1325, 0.02148), (-0.04296, 0.1325, -0.02148), (0.04296, 0.1325, 0.02148), (0.04296, 0.1325, -0.02148), (-0.02148, 0.1325, 0.04296), (-0.02148, 0.1325, -0.04296), (0.02148, 0.1325, 0.04296), (0.02148, 0.1325, -0.04296), (-0.03709, 0.1352, 0.0243), (-0.0243, 0.1352, 0.03709), (-0.01888, 0.1392, 0.02846), (-0.02846, 0.1392, 0.01888), (-0.03222, 0.1367, 0.02754), (-0.02754, 0.1367, 0.03222), (-0.0243, 0.1352, -0.03709), (-0.03709, 0.1352, -0.0243), (-0.02846, 0.1392, -0.01888), (-0.01888, 0.1392, -0.02846), (-0.02754, 0.1367, -0.03222), (-0.03222, 0.1367, -0.02754), (0.0243, 0.1352, 0.03709), (0.03709, 0.1352, 0.0243), (0.02846, 0.1392, 0.01888), (0.01888, 0.1392, 0.02846), (0.02754, 0.1367, 0.03222), (0.03222, 0.1367, 0.02754), (0.03709, 0.1352, -0.0243), (0.0243, 0.1352, -0.03709), (0.01888, 0.1392, -0.02846), (0.02846, 0.1392, -0.01888), (0.03222, 0.1367, -0.02754), (0.02754, 0.1367, -0.03222), (-0.04296, 0.1118, 0.02148), (-0.04296, 0.1118, -0.02148), (0.04296, 0.1118, 0.02148), (0.04296, 0.1118, -0.02148), (-0.02148, 0.1118, 0.04296), (-0.02148, 0.1118, -0.04296), (0.02148, 0.1118, 0.04296), (0.02148, 0.1118, -0.04296), (-0.0243, 0.1118, 0.03709), (-0.02754, 0.1118, 0.03222), (-0.03222, 0.1118, 0.02754), (-0.03709, 0.1118, 0.0243), (-0.0243, 0.1118, -0.03709), (-0.02754, 0.1118, -0.03222), (-0.03222, 0.1118, -0.02754), (-0.03709, 0.1118, -0.0243), (0.0243, 0.1118, 0.03709), (0.02754, 0.1118, 0.03222), (0.03222, 0.1118, 0.02754), (0.03709, 0.1118, 0.0243), (0.0243, 0.1118, -0.03709), (0.02754, 0.1118, -0.03222), (0.03222, 0.1118, -0.02754), (0.03709, 0.1118, -0.0243), (-0.01888, 0.1551, 0.02846), (-0.02846, 0.1551, 0.01888), (0.01888, 0.1551, -0.02846), (0.02846, 0.1551, -0.01888), (-0.02846, 0.1551, -0.01888), (0.01888, 0.1551, 0.02846), (-0.01888, 0.1551, -0.02846), (0.02846, 0.1551, 0.01888), (-0.01349, 0.1551, 0.02033), (-0.02033, 0.1551, 0.01349), (0.01349, 0.1551, -0.02033), (0.02033, 0.1551, -0.01349), (-0.02033, 0.1551, -0.01349), (0.01349, 0.1551, 0.02033), (-0.01349, 0.1551, -0.02033), (0.02033, 0.1551, 0.01349), (-0.01349, 0.2327, 0.02033), (-0.02033, 0.2327, 0.01349), (0.01349, 0.2327, -0.02033), (0.02033, 0.2327, -0.01349), (-0.02033, 0.2327, -0.01349), (0.01349, 0.2327, 0.02033), (-0.01349, 0.2327, -0.02033), (0.02033, 0.2327, 0.01349), (0.1515, -0.07744, -0.07744), (0.1515, -0.07744, 0.07744), (0.1515, 0.07744, -0.07744), (0.1515, 0.07744, 0.07744), (0.3605, -0.07363, -0.07363), (0.3605, -0.07363, 0.07363), (0.3605, 0.07363, -0.07363), (0.3605, 0.07363, 0.07363), (0.1756, 0.05111, -0.001047), (0.3584, 0.05111, -0.001047), (0.1756, 0.05013, -0.01102), (0.3584, 0.05013, -0.01102), (0.1756, 0.04722, -0.02061), (0.3584, 0.04722, -0.02061), (0.1756, 0.0425, -0.02944), (0.3584, 0.0425, -0.02944), (0.1756, 0.03614, -0.03719), (0.3584, 0.03614, -0.03719), (0.1756, 0.0284, -0.04355), (0.3584, 0.0284, -0.04355), (0.1756, 0.01956, -0.04827), (0.3584, 0.01956, -0.04827), (0.1756, 0.009972, -0.05118), (0.3584, 0.009972, -0.05118), (0.1756, 4.814e-08, -0.05216), (0.3584, 4.814e-08, -0.05216), (0.1756, -0.009972, -0.05118), (0.3584, -0.009972, -0.05118), (0.1756, -0.01956, -0.04827), (0.3584, -0.01956, -0.04827), (0.1756, -0.0284, -0.04355), (0.3584, -0.0284, -0.04355), (0.1756, -0.03614, -0.03719), (0.3584, -0.03614, -0.03719), (0.1756, -0.0425, -0.02944), (0.3584, -0.0425, -0.02944), (0.1756, -0.04722, -0.02061), (0.3584, -0.04722, -0.02061), (0.1756, -0.05013, -0.01102), (0.3584, -0.05013, -0.01102), (0.1756, -0.05111, -0.001047), (0.3584, -0.05111, -0.001047), (0.1756, -0.05013, 0.008925), (0.3584, -0.05013, 0.008925), (0.1756, -0.04722, 0.01851), (0.3584, -0.04722, 0.01851), (0.1756, -0.0425, 0.02735), (0.3584, -0.0425, 0.02735), (0.1756, -0.03614, 0.0351), (0.3584, -0.03614, 0.0351), (0.1756, -0.0284, 0.04145), (0.3584, -0.0284, 0.04145), (0.1756, -0.01956, 0.04618), (0.3584, -0.01956, 0.04618), (0.1756, -0.009972, 0.04909), (0.3584, -0.009972, 0.04909), (0.1756, 5.099e-08, 0.05007), (0.3584, 5.099e-08, 0.05007), (0.1756, 0.009972, 0.04909), (0.3584, 0.009972, 0.04909), (0.1756, 0.01956, 0.04618), (0.3584, 0.01956, 0.04618), (0.1756, 0.0284, 0.04145), (0.3584, 0.0284, 0.04145), (0.1756, 0.03614, 0.0351), (0.3584, 0.03614, 0.0351), (0.1756, 0.0425, 0.02735), (0.3584, 0.0425, 0.02735), (0.1756, 0.04722, 0.01851), (0.3584, 0.04722, 0.01851), (0.1756, 0.05013, 0.008925), (0.3584, 0.05013, 0.008925), (0.3584, 0.04304, -0.009608), (0.3584, 0.04388, -0.001047), (0.3584, 0.04054, -0.01784), (0.3584, 0.03649, -0.02543), (0.3584, 0.03103, -0.03208), (0.3584, 0.02438, -0.03754), (0.3584, 0.01679, -0.04159), (0.3584, 0.008561, -0.04409), (0.3584, 4.83e-08, -0.04493), (0.3584, -0.008561, -0.04409), (0.3584, -0.01679, -0.04159), (0.3584, -0.02438, -0.03754), (0.3584, -0.03103, -0.03208), (0.3584, -0.03649, -0.02543), (0.3584, -0.04054, -0.01784), (0.3584, -0.04304, -0.009608), (0.3584, -0.04388, -0.001047), (0.3584, -0.04304, 0.007514), (0.3584, -0.04054, 0.01575), (0.3584, -0.03649, 0.02333), (0.3584, -0.03103, 0.02998), (0.3584, -0.02438, 0.03544), (0.3584, -0.01679, 0.0395), (0.3584, -0.008561, 0.04199), (0.3584, 5.074e-08, 0.04284), (0.3584, 0.008561, 0.04199), (0.3584, 0.01679, 0.0395), (0.3584, 0.02438, 0.03544), (0.3584, 0.03103, 0.02998), (0.3584, 0.03649, 0.02333), (0.3584, 0.04054, 0.01575), (0.3584, 0.04304, 0.007514), (0.2134, 0.04304, -0.009608), (0.2134, 0.04388, -0.001047), (0.2134, 0.04054, -0.01784), (0.2134, 0.03649, -0.02543), (0.2134, 0.03103, -0.03208), (0.2134, 0.02438, -0.03754), (0.2134, 0.01679, -0.04159), (0.2134, 0.008561, -0.04409), (0.2134, 4.113e-08, -0.04493), (0.2134, -0.008561, -0.04409), (0.2134, -0.01679, -0.04159), (0.2134, -0.02438, -0.03754), (0.2134, -0.03103, -0.03208), (0.2134, -0.03649, -0.02543), (0.2134, -0.04054, -0.01784), (0.2134, -0.04304, -0.009608), (0.2134, -0.04388, -0.001047), (0.2134, -0.04304, 0.007514), (0.2134, -0.04054, 0.01575), (0.2134, -0.03649, 0.02333), (0.2134, -0.03103, 0.02998), (0.2134, -0.02438, 0.03544), (0.2134, -0.01679, 0.0395), (0.2134, -0.008561, 0.04199), (0.2134, 4.357e-08, 0.04284), (0.2134, 0.008561, 0.04199), (0.2134, 0.01679, 0.0395), (0.2134, 0.02438, 0.03544), (0.2134, 0.03103, 0.02998), (0.2134, 0.03649, 0.02333), (0.2134, 0.04054, 0.01575), (0.2134, 0.04304, 0.007514)], [], [(76, 81, 97, 92), (71, 67, 77, 88), (0, 2, 5, 6), (61, 72, 89, 84), (56, 62, 85, 80), (68, 67, 71, 73, 158, 159), (4, 7, 11, 8), (3, 1, 7, 4), (2, 3, 4, 5), (1, 0, 6, 7), (38, 37, 24, 26, 12, 15), (24, 37, 52, 41), (30, 29, 32, 34, 14, 13), (6, 5, 9, 10), (26, 25, 28, 30, 13, 12), (46, 45, 40, 42, 16, 17), (34, 33, 36, 38, 15, 14), (10, 9, 13, 14), (8, 11, 15, 12), (9, 8, 12, 13), (11, 10, 14, 15), (36, 33, 48, 53), (5, 4, 8, 9), (32, 29, 44, 49), (7, 6, 10, 11), (18, 17, 21, 22), (54, 53, 48, 50, 18, 19), (50, 49, 44, 46, 17, 18), (42, 41, 52, 54, 19, 16), (21, 20, 23, 22), (16, 19, 23, 20), (17, 16, 20, 21), (19, 18, 22, 23), (24, 27, 26), (27, 25, 26), (28, 31, 30), (31, 29, 30), (32, 35, 34), (35, 33, 34), (36, 39, 38), (39, 37, 38), (40, 43, 42), (43, 41, 42), (44, 47, 46), (47, 45, 46), (48, 51, 50), (51, 49, 50), (52, 55, 54), (55, 53, 54), (36, 53, 55, 39), (39, 55, 52, 37), (40, 25, 27, 43), (43, 27, 24, 41), (44, 29, 31, 47), (47, 31, 28, 45), (32, 49, 51, 35), (35, 51, 48, 33), (28, 25, 40, 45), (80, 85, 101, 96), (0, 1, 157, 156), (3, 158, 157, 1), (66, 68, 159, 156, 58, 57), (122, 134, 146, 109), (84, 89, 105, 100), (92, 97, 120, 108), (88, 77, 93, 104), (104, 93, 110, 145), (96, 101, 132, 121), (100, 105, 144, 133), (56, 59, 58), (59, 60, 58), (60, 57, 58), (61, 64, 63), (64, 65, 63), (65, 62, 63), (66, 69, 68), (69, 70, 68), (70, 67, 68), (71, 74, 73), (74, 75, 73), (75, 72, 73), (108, 111, 113, 112), (111, 115, 116, 113), (109, 114, 116, 115), (114, 118, 119, 116), (110, 117, 119, 118), (117, 112, 113, 119), (113, 116, 119), (120, 123, 125, 124), (123, 127, 128, 125), (121, 126, 128, 127), (126, 130, 131, 128), (122, 129, 131, 130), (129, 124, 125, 131), (125, 128, 131), (132, 135, 137, 136), (135, 139, 140, 137), (133, 138, 140, 139), (138, 142, 143, 140), (134, 141, 143, 142), (141, 136, 137, 143), (137, 140, 143), (144, 147, 149, 148), (147, 151, 152, 149), (145, 150, 152, 151), (150, 154, 155, 152), (146, 153, 155, 154), (153, 148, 149, 155), (149, 152, 155), (66, 76, 78, 69), (69, 78, 79, 70), (70, 79, 77, 67), (89, 72, 75, 91), (91, 75, 74, 90), (90, 74, 71, 88), (61, 84, 86, 64), (64, 86, 87, 65), (65, 87, 85, 62), (81, 57, 60, 83), (83, 60, 59, 82), (82, 59, 56, 80), (76, 92, 94, 78), (78, 94, 95, 79), (79, 95, 93, 77), (105, 89, 91, 107), (107, 91, 90, 106), (106, 90, 88, 104), (84, 100, 102, 86), (86, 102, 103, 87), (87, 103, 101, 85), (97, 81, 83, 99), (99, 83, 82, 98), (98, 82, 80, 96), (108, 120, 124, 111), (111, 124, 129, 115), (115, 129, 122, 109), (121, 132, 136, 126), (126, 136, 141, 130), (130, 141, 134, 122), (133, 144, 148, 138), (138, 148, 153, 142), (142, 153, 146, 134), (145, 110, 118, 150), (150, 118, 114, 154), (154, 114, 109, 146), (104, 145, 151, 106), (106, 151, 147, 107), (107, 147, 144, 105), (132, 101, 103, 135), (135, 103, 102, 139), (139, 102, 100, 133), (96, 121, 127, 98), (98, 127, 123, 99), (99, 123, 120, 97), (110, 93, 95, 117), (117, 95, 94, 112), (112, 94, 92, 108), (66, 57, 81, 76), (157, 158, 73, 72, 61, 63), (156, 159, 2, 0), (156, 157, 63, 62, 56, 58), (159, 158, 3, 2), (186, 189, 182, 181, 162, 163), (208, 180, 166, 198), (203, 168, 160, 192), (194, 195, 163, 162), (174, 177, 188, 187, 167, 165), (180, 183, 170, 169, 164, 166), (196, 198, 166, 164), (199, 197, 165, 167), (204, 174, 165, 197), (215, 186, 163, 195), (168, 171, 176, 175, 161, 160), (171, 168, 172, 173, 169, 170), (200, 169, 173, 201), (201, 173, 172, 202), (202, 172, 168, 203), (212, 187, 191, 213), (213, 191, 190, 214), (214, 190, 186, 215), (169, 200, 196, 164), (185, 210, 211, 181), (184, 209, 210, 185), (180, 208, 209, 184), (179, 206, 207, 175), (178, 205, 206, 179), (174, 204, 205, 178), (175, 207, 193, 161), (160, 161, 193, 192), (181, 211, 194, 162), (187, 212, 199, 167), (183, 180, 184, 185, 181, 182), (188, 189, 186, 190, 191, 187), (177, 174, 178, 179, 175, 176), (183, 182, 223, 221), (216, 221, 229, 224), (170, 183, 221, 216), (176, 171, 217, 220), (188, 177, 222, 218), (177, 176, 220, 222), (182, 189, 219, 223), (171, 170, 216, 217), (189, 188, 218, 219), (230, 228, 236, 238), (219, 218, 226, 227), (221, 223, 231, 229), (218, 222, 230, 226), (220, 217, 225, 228), (217, 216, 224, 225), (222, 220, 228, 230), (223, 219, 227, 231), (232, 237, 239, 235, 234, 238, 236, 233), (231, 227, 235, 239), (224, 229, 237, 232), (227, 226, 234, 235), (229, 231, 239, 237), (226, 230, 238, 234), (228, 225, 233, 236), (225, 224, 232, 233), (266, 269, 262, 261, 242, 243), (288, 260, 246, 278), (283, 248, 240, 272), (274, 275, 243, 242), (254, 257, 268, 267, 247, 245), (260, 263, 250, 249, 244, 246), (276, 278, 246, 244), (279, 277, 245, 247), (284, 254, 245, 277), (295, 266, 243, 275), (248, 251, 256, 255, 241, 240), (251, 248, 252, 253, 249, 250), (280, 249, 253, 281), (281, 253, 252, 282), (282, 252, 248, 283), (292, 267, 271, 293), (293, 271, 270, 294), (294, 270, 266, 295), (249, 280, 276, 244), (265, 290, 291, 261), (264, 289, 290, 265), (260, 288, 289, 264), (259, 286, 287, 255), (258, 285, 286, 259), (254, 284, 285, 258), (255, 287, 273, 241), (240, 241, 273, 272), (261, 291, 274, 242), (267, 292, 279, 247), (263, 260, 264, 265, 261, 262), (268, 269, 266, 270, 271, 267), (257, 254, 258, 259, 255, 256), (263, 262, 303, 301), (296, 301, 309, 304), (250, 263, 301, 296), (256, 251, 297, 300), (268, 257, 302, 298), (257, 256, 300, 302), (262, 269, 299, 303), (251, 250, 296, 297), (269, 268, 298, 299), (310, 308, 316, 318), (299, 298, 306, 307), (301, 303, 311, 309), (298, 302, 310, 306), (300, 297, 305, 308), (297, 296, 304, 305), (302, 300, 308, 310), (303, 299, 307, 311), (312, 317, 319, 315, 314, 318, 316, 313), (311, 307, 315, 319), (304, 309, 317, 312), (307, 306, 314, 315), (309, 311, 319, 317), (306, 310, 318, 314), (308, 305, 313, 316), (305, 304, 312, 313), (322, 323, 327, 326), (324, 325, 321, 320), (322, 326, 324, 320), (327, 323, 321, 325), (328, 329, 331, 330), (330, 331, 333, 332), (332, 333, 335, 334), (334, 335, 337, 336), (336, 337, 339, 338), (338, 339, 341, 340), (340, 341, 343, 342), (342, 343, 345, 344), (344, 345, 347, 346), (346, 347, 349, 348), (348, 349, 351, 350), (350, 351, 353, 352), (352, 353, 355, 354), (354, 355, 357, 356), (356, 357, 359, 358), (358, 359, 361, 360), (360, 361, 363, 362), (362, 363, 365, 364), (364, 365, 367, 366), (366, 367, 369, 368), (368, 369, 371, 370), (370, 371, 373, 372), (372, 373, 375, 374), (374, 375, 377, 376), (376, 377, 379, 378), (378, 379, 381, 380), (380, 381, 383, 382), (382, 383, 385, 384), (384, 385, 387, 386), (386, 387, 389, 388), (387, 385, 420, 421), (388, 389, 391, 390), (390, 391, 329, 328), (410, 409, 441, 442), (343, 341, 398, 399), (361, 359, 407, 408), (379, 377, 416, 417), (335, 333, 394, 395), (353, 351, 403, 404), (371, 369, 412, 413), (389, 387, 421, 422), (345, 343, 399, 400), (363, 361, 408, 409), (381, 379, 417, 418), (337, 335, 395, 396), (355, 353, 404, 405), (373, 371, 413, 414), (391, 389, 422, 423), (347, 345, 400, 401), (365, 363, 409, 410), (383, 381, 418, 419), (339, 337, 396, 397), (357, 355, 405, 406), (375, 373, 414, 415), (331, 329, 393, 392), (329, 391, 423, 393), (349, 347, 401, 402), (367, 365, 410, 411), (385, 383, 419, 420), (341, 339, 397, 398), (359, 357, 406, 407), (377, 375, 415, 416), (333, 331, 392, 394), (351, 349, 402, 403), (369, 367, 411, 412), (424, 425, 455, 454, 453, 452, 451, 450, 449, 448, 447, 446, 445, 444, 443, 442, 441, 440, 439, 438, 437, 436, 435, 434, 433, 432, 431, 430, 429, 428, 427, 426), (397, 396, 428, 429), (393, 423, 455, 425), (411, 410, 442, 443), (398, 397, 429, 430), (412, 411, 443, 444), (399, 398, 430, 431), (413, 412, 444, 445), (400, 399, 431, 432), (414, 413, 445, 446), (401, 400, 432, 433), (415, 414, 446, 447), (402, 401, 433, 434), (416, 415, 447, 448), (403, 402, 434, 435), (417, 416, 448, 449), (404, 403, 435, 436), (418, 417, 449, 450), (405, 404, 436, 437), (419, 418, 450, 451), (406, 405, 437, 438), (392, 393, 425, 424), (420, 419, 451, 452), (407, 406, 438, 439), (394, 392, 424, 426), (421, 420, 452, 453), (408, 407, 439, 440), (395, 394, 426, 427), (422, 421, 453, 454), (409, 408, 440, 441), (396, 395, 427, 428), (423, 422, 454, 455)])
me_cube_003.polygons.foreach_set('use_smooth', [1, 1, 1, 1, 1, 0, 1, 1, 1, 1, 1, 1, 1, 1, 1, 1, 1, 1, 1, 1, 1, 1, 1, 1, 1, 1, 1, 1, 1, 1, 1, 1, 1, 1, 1, 1, 1, 1, 1, 1, 1, 1, 1, 1, 1, 1, 1, 1, 1, 1, 1, 1, 1, 1, 1, 1, 1, 1, 1, 1, 1, 0, 1, 1, 1, 1, 1, 1, 1, 1, 1, 1, 1, 1, 1, 1, 1, 1, 1, 1, 1, 1, 1, 1, 1, 1, 1, 1, 1, 1, 1, 1, 1, 1, 1, 1, 1, 1, 1, 1, 1, 1, 1, 1, 1, 1, 1, 1, 1, 1, 1, 1, 1, 1, 1, 1, 1, 1, 1, 1, 1, 1, 1, 1, 1, 1, 1, 1, 1, 1, 1, 1, 1, 1, 1, 1, 1, 1, 1, 1, 1, 1, 1, 1, 1, 1, 1, 1, 1, 1, 1, 1, 1, 1, 1, 1, 1, 1, 0, 1, 0, 1, 1, 1, 1, 1, 1, 1, 1, 1, 1, 1, 1, 1, 1, 1, 1, 1, 1, 1, 1, 1, 1, 1, 1, 1, 1, 1, 1, 1, 1, 1, 1, 1, 1, 1, 1, 1, 1, 1, 1, 1, 1, 1, 1, 1, 1, 1, 1, 1, 1, 1, 1, 1, 1, 1, 1, 1, 1, 1, 1, 1, 1, 1, 1, 1, 1, 1, 1, 1, 1, 1, 1, 1, 1, 1, 1, 1, 1, 1, 1, 1, 1, 1, 1, 1, 1, 1, 1, 1, 1, 1, 1, 1, 1, 1, 1, 1, 1, 1, 1, 1, 1, 1, 1, 1, 1, 1, 1, 1, 1, 1, 1, 1, 1, 1, 0, 0, 0, 0, 1, 1, 1, 1, 1, 1, 1, 1, 1, 1, 1, 1, 1, 1, 1, 1, 1, 1, 1, 1, 1, 1, 1, 1, 1, 1, 1, 1, 1, 1, 1, 1, 1, 1, 1, 1, 1, 1, 1, 1, 1, 1, 1, 1, 1, 1, 1, 1, 1, 1, 1, 1, 1, 1, 1, 1, 1, 1, 1, 1, 1, 1, 1, 1, 1, 1, 1, 1, 1, 1, 1, 1, 1, 1, 1, 1, 1, 1, 1, 1, 1, 1, 1, 1, 1, 1, 1, 1, 1, 1, 1, 1, 1, 1, 1, 1, 1])
_uv = me_cube_003.uv_layers.new(name='UVMap')
_uv.uv.foreach_set('vector', [0.2066, 0.3292, 0.3631, 0.3292, 0.3588, 0.3477, 0.2109, 0.3477, 0.5633, 0.05385, 0.3862, 0.05385, 0.3964, 0.03701, 0.553, 0.03701, 0.1899, 0.3664, 0.1899, 0.5563, 0.1675, 0.5338, 0.1675, 0.3888, 0.1835, 0.05407, 0.006408, 0.05407, 0.01666, 0.03716, 0.1732, 0.03716, 0.5633, 0.4201, 0.3862, 0.4201, 0.3964, 0.4033, 0.553, 0.4033, 0.3798, 0.05992, 0.3862, 0.05385, 0.5633, 0.05385, 0.5697, 0.05992, 0.5697, 0.05996, 0.3798, 0.05996, 0.5697, 0.9664, 0.5697, 0.8214, 0.6873, 0.8214, 0.6873, 0.9664, 0.0, 0.5563, 0.0, 0.3664, 0.02242, 0.3888, 0.02242, 0.5338, 0.1899, 0.5563, 0.0, 0.5563, 0.02242, 0.5338, 0.1675, 0.5338, 0.0, 0.3664, 0.1899, 0.3664, 0.1675, 0.3888, 0.02242, 0.3888, 0.5697, 0.4389, 0.5786, 0.43, 0.6888, 0.43, 0.6977, 0.4389, 0.6977, 0.5476, 0.5697, 0.5476, 0.6888, 0.43, 0.5786, 0.43, 0.5786, 0.2739, 0.6888, 0.2739, 0.6977, 0.6563, 0.6888, 0.6652, 0.5786, 0.6652, 0.5697, 0.6563, 0.5697, 0.5476, 0.6977, 0.5476, 0.8154, 0.9252, 0.8154, 0.7801, 0.9329, 0.7801, 0.9329, 0.9252, 0.6977, 0.1088, 0.6888, 0.1176, 0.5786, 0.1176, 0.5697, 0.1088, 0.5697, 0.0, 0.6977, 0.0, 0.1962, 0.8283, 0.1988, 0.822, 0.309, 0.822, 0.3116, 0.8283, 0.3038, 0.8361, 0.204, 0.8361, 0.1899, 0.5315, 0.1988, 0.5226, 0.309, 0.5226, 0.3179, 0.5315, 0.3179, 0.6402, 0.1899, 0.6402, 0.3798, 0.8776, 0.3798, 0.7326, 0.3883, 0.7411, 0.3883, 0.8691, 0.5249, 0.7326, 0.5249, 0.8776, 0.5163, 0.8691, 0.5163, 0.7411, 0.3798, 0.7326, 0.5249, 0.7326, 0.5163, 0.7411, 0.3883, 0.7411, 0.5249, 0.8776, 0.3798, 0.8776, 0.3883, 0.8691, 0.5163, 0.8691, 0.309, 0.5226, 0.1988, 0.5226, 0.1988, 0.3664, 0.309, 0.3664, 0.8154, 0.7801, 0.8154, 0.9252, 0.6977, 0.9252, 0.6977, 0.7801, 0.5786, 0.6652, 0.6888, 0.6652, 0.6888, 0.8214, 0.5786, 0.8214, 0.0, 0.8831, 0.0, 0.738, 0.1176, 0.738, 0.1176, 0.8831, 0.9323, 0.2324, 0.8326, 0.2324, 0.8326, 0.0, 0.9323, 1.49e-08, 0.3116, 0.9437, 0.309, 0.95, 0.1988, 0.95, 0.1962, 0.9437, 0.204, 0.9359, 0.3038, 0.9359, 0.1962, 0.9437, 0.1899, 0.9411, 0.1899, 0.8309, 0.1962, 0.8283, 0.204, 0.8361, 0.204, 0.9359, 0.3116, 0.8283, 0.3179, 0.8309, 0.3179, 0.9411, 0.3116, 0.9437, 0.3038, 0.9359, 0.3038, 0.8361, 0.4796, 0.9774, 0.3798, 0.9774, 0.3798, 0.8776, 0.4796, 0.8776, 0.8528, 0.2859, 0.9525, 0.2859, 0.9525, 0.5183, 0.8528, 0.5183, 0.8973, 0.7801, 0.7975, 0.7801, 0.7975, 0.5476, 0.8973, 0.5476, 0.6977, 0.5476, 0.7975, 0.5476, 0.7975, 0.7801, 0.6977, 0.7801, 0.6888, 0.43, 0.6951, 0.4302, 0.6977, 0.4389, 0.6951, 0.1175, 0.6888, 0.1176, 0.6977, 0.1088, 0.5786, 0.1176, 0.5723, 0.1175, 0.5697, 0.1088, 0.6951, 0.665, 0.6888, 0.6652, 0.6977, 0.6563, 0.5786, 0.6652, 0.5723, 0.665, 0.5697, 0.6563, 0.1925, 0.5227, 0.1988, 0.5226, 0.1899, 0.5315, 0.309, 0.5226, 0.3153, 0.5227, 0.3179, 0.5315, 0.5723, 0.4302, 0.5786, 0.43, 0.5697, 0.4389, 0.309, 0.822, 0.3153, 0.8246, 0.3116, 0.8283, 0.3153, 0.8246, 0.3179, 0.8309, 0.3116, 0.8283, 0.1899, 0.8309, 0.1925, 0.8246, 0.1962, 0.8283, 0.1925, 0.8246, 0.1988, 0.822, 0.1962, 0.8283, 0.1988, 0.95, 0.1925, 0.9474, 0.1962, 0.9437, 0.1925, 0.9474, 0.1899, 0.9411, 0.1962, 0.9437, 0.3179, 0.9411, 0.3153, 0.9474, 0.3116, 0.9437, 0.3153, 0.9474, 0.309, 0.95, 0.3116, 0.9437, 0.309, 0.5226, 0.309, 0.3664, 0.3153, 0.3665, 0.3153, 0.5227, 0.5723, 0.4302, 0.5723, 0.274, 0.5786, 0.2739, 0.5786, 0.43, 0.6888, 0.2739, 0.6888, 0.1176, 0.6951, 0.1175, 0.6951, 0.2737, 0.6951, 0.274, 0.6951, 0.4302, 0.6888, 0.43, 0.6888, 0.2739, 0.6888, 0.8214, 0.6888, 0.6652, 0.6951, 0.665, 0.6951, 0.8212, 0.5723, 0.2737, 0.5723, 0.1175, 0.5786, 0.1176, 0.5786, 0.2739, 0.5786, 0.6652, 0.5786, 0.8214, 0.5723, 0.8212, 0.5723, 0.665, 0.1925, 0.5227, 0.1925, 0.3665, 0.1988, 0.3664, 0.1988, 0.5226, 0.5786, 0.1176, 0.6888, 0.1176, 0.6888, 0.2739, 0.5786, 0.2739, 0.553, 0.4033, 0.3964, 0.4033, 0.4008, 0.3848, 0.5487, 0.3848, 0.5697, 0.7326, 0.3798, 0.7326, 0.3798, 0.4262, 0.5697, 0.4262, 0.0, 0.3664, 1.49e-08, 0.06018, 0.1899, 0.06018, 0.1899, 0.3664, 0.1963, 0.3123, 0.1899, 0.3062, 0.1899, 0.3062, 0.3798, 0.3062, 0.3798, 0.3062, 0.3734, 0.3123, 0.7032, 0.3688, 0.8473, 0.3688, 0.8473, 0.5128, 0.7032, 0.5128, 0.1732, 0.03716, 0.01666, 0.03716, 0.02097, 0.01863, 0.1689, 0.01863, 0.2109, 0.3477, 0.3588, 0.3477, 0.3572, 0.3632, 0.2125, 0.3632, 0.553, 0.03701, 0.3964, 0.03701, 0.4008, 0.01851, 0.5487, 0.01851, 0.5487, 0.01851, 0.4008, 0.01851, 0.4024, 0.003047, 0.5471, 0.003047, 0.5487, 0.3848, 0.4008, 0.3848, 0.4024, 0.3693, 0.5471, 0.3693, 0.1689, 0.01863, 0.02097, 0.01863, 0.02257, 0.003161, 0.1673, 0.003161, 0.5633, 0.4201, 0.5665, 0.4201, 0.5697, 0.4262, 0.3789, 0.3125, 0.3766, 0.3123, 0.3798, 0.3062, 0.3766, 0.3123, 0.3734, 0.3123, 0.3798, 0.3062, 0.1835, 0.05407, 0.1867, 0.05402, 0.1899, 0.06014, 0.1867, 0.05402, 0.189, 0.05388, 0.1899, 0.06014, 0.383, 0.4201, 0.3862, 0.4201, 0.3798, 0.4262, 0.1963, 0.3123, 0.1931, 0.3123, 0.1899, 0.3062, 0.1931, 0.3123, 0.1908, 0.3125, 0.1899, 0.3062, 0.383, 0.0538, 0.3862, 0.05385, 0.3798, 0.05992, 0.5633, 0.05385, 0.5665, 0.0538, 0.5697, 0.05992, 0.0008584, 0.05388, 0.003204, 0.05402, 1.49e-08, 0.06014, 0.003204, 0.05402, 0.006408, 0.05407, 1.49e-08, 0.06014, 0.2125, 0.3632, 0.2126, 0.3662, 0.2097, 0.3663, 0.2094, 0.3635, 0.6977, 0.5131, 0.7001, 0.5129, 0.7002, 0.5159, 0.6984, 0.516, 0.7032, 0.5128, 0.7031, 0.5159, 0.7002, 0.5159, 0.7001, 0.5129, 0.7031, 0.5159, 0.703, 0.5183, 0.7001, 0.5176, 0.7002, 0.5159, 0.4024, 0.003047, 0.3993, 0.002774, 0.3996, 0.0, 0.4025, 2.514e-05, 0.2071, 0.3636, 0.2094, 0.3635, 0.2097, 0.3663, 0.208, 0.3664, 0.6984, 0.516, 0.7002, 0.5159, 0.7001, 0.5176, 0.3572, 0.3632, 0.3603, 0.3635, 0.36, 0.3663, 0.3571, 0.3662, 0.3603, 0.3635, 0.3626, 0.3636, 0.3617, 0.3664, 0.36, 0.3663, 0.5471, 0.3693, 0.547, 0.3663, 0.5499, 0.3663, 0.5502, 0.3691, 0.703, 0.3633, 0.7031, 0.3657, 0.7002, 0.3657, 0.7001, 0.364, 0.7032, 0.3688, 0.7001, 0.3687, 0.7002, 0.3657, 0.7031, 0.3657, 0.7001, 0.3687, 0.6977, 0.3685, 0.6984, 0.3656, 0.7002, 0.3657, 0.6984, 0.3656, 0.7001, 0.364, 0.7002, 0.3657, 0.4024, 0.3693, 0.3993, 0.3691, 0.3996, 0.3663, 0.4025, 0.3663, 0.1727, 0.002741, 0.1704, 0.00288, 0.1701, 9.951e-05, 0.1718, 0.0, 0.1673, 0.003161, 0.1672, 0.0001305, 0.1701, 9.951e-05, 0.1704, 0.00288, 0.8528, 0.3685, 0.8503, 0.3687, 0.8503, 0.3657, 0.8521, 0.3656, 0.8473, 0.3688, 0.8474, 0.3657, 0.8503, 0.3657, 0.8503, 0.3687, 0.8474, 0.3657, 0.8475, 0.3633, 0.8504, 0.364, 0.8503, 0.3657, 0.8504, 0.364, 0.8521, 0.3656, 0.8503, 0.3657, 0.02257, 0.003161, 0.01948, 0.00288, 0.01977, 9.951e-05, 0.02268, 0.0001305, 0.01948, 0.00288, 0.01718, 0.002741, 0.01813, 1.49e-08, 0.01977, 9.951e-05, 0.5471, 0.003047, 0.547, 2.514e-05, 0.5499, 1.49e-08, 0.5502, 0.002774, 0.8475, 0.5183, 0.8474, 0.5159, 0.8503, 0.5159, 0.8504, 0.5176, 0.8473, 0.5128, 0.8503, 0.5129, 0.8503, 0.5159, 0.8474, 0.5159, 0.8503, 0.5129, 0.8528, 0.5131, 0.8521, 0.516, 0.8503, 0.5159, 0.8521, 0.516, 0.8504, 0.5176, 0.8503, 0.5159, 0.1963, 0.3123, 0.2066, 0.3292, 0.2034, 0.3293, 0.1931, 0.3123, 0.3224, 0.3809, 0.3224, 0.3664, 0.3257, 0.3664, 0.3258, 0.3809, 0.383, 0.0538, 0.3933, 0.03697, 0.3964, 0.03701, 0.3862, 0.05385, 0.01666, 0.03716, 0.006408, 0.05407, 0.003204, 0.05402, 0.01346, 0.03711, 0.3191, 0.3809, 0.3191, 0.3664, 0.3224, 0.3664, 0.3224, 0.3809, 0.5562, 0.03697, 0.5665, 0.0538, 0.5633, 0.05385, 0.553, 0.03701, 0.1835, 0.05407, 0.1732, 0.03716, 0.1764, 0.03711, 0.1867, 0.05402, 0.3224, 0.3809, 0.3224, 0.3954, 0.3191, 0.3954, 0.3191, 0.3809, 0.383, 0.4201, 0.3933, 0.4033, 0.3964, 0.4033, 0.3862, 0.4201, 0.3631, 0.3292, 0.3734, 0.3123, 0.3766, 0.3123, 0.3663, 0.3293, 0.3224, 0.3954, 0.3224, 0.3809, 0.3258, 0.3809, 0.3257, 0.3954, 0.5562, 0.4033, 0.5665, 0.4201, 0.5633, 0.4201, 0.553, 0.4033, 0.2066, 0.3292, 0.2109, 0.3477, 0.2077, 0.3478, 0.2034, 0.3293, 0.2034, 0.3293, 0.2077, 0.3478, 0.2054, 0.3479, 0.201, 0.3294, 0.3933, 0.03697, 0.3976, 0.01847, 0.4008, 0.01851, 0.3964, 0.03701, 0.02097, 0.01863, 0.01666, 0.03716, 0.01346, 0.03711, 0.01779, 0.01858, 0.01779, 0.01858, 0.01346, 0.03711, 0.01113, 0.03697, 0.01546, 0.01844, 0.5519, 0.01847, 0.5562, 0.03697, 0.553, 0.03701, 0.5487, 0.01851, 0.1732, 0.03716, 0.1689, 0.01863, 0.1721, 0.01858, 0.1764, 0.03711, 0.1764, 0.03711, 0.1721, 0.01858, 0.1744, 0.01844, 0.1788, 0.03697, 0.3933, 0.4033, 0.3976, 0.3848, 0.4008, 0.3848, 0.3964, 0.4033, 0.3588, 0.3477, 0.3631, 0.3292, 0.3663, 0.3293, 0.362, 0.3478, 0.362, 0.3478, 0.3663, 0.3293, 0.3687, 0.3294, 0.3643, 0.3479, 0.5519, 0.3848, 0.5562, 0.4033, 0.553, 0.4033, 0.5487, 0.3848, 0.2125, 0.3632, 0.3572, 0.3632, 0.3571, 0.3662, 0.2126, 0.3662, 0.6977, 0.5131, 0.6977, 0.3685, 0.7001, 0.3687, 0.7001, 0.5129, 0.7001, 0.5129, 0.7001, 0.3687, 0.7032, 0.3688, 0.7032, 0.5128, 0.5471, 0.3693, 0.4024, 0.3693, 0.4025, 0.3663, 0.547, 0.3663, 0.703, 0.3633, 0.8475, 0.3633, 0.8474, 0.3657, 0.7031, 0.3657, 0.7031, 0.3657, 0.8474, 0.3657, 0.8473, 0.3688, 0.7032, 0.3688, 0.1673, 0.003161, 0.02257, 0.003161, 0.02268, 0.0001305, 0.1672, 0.0001305, 0.8528, 0.3685, 0.8528, 0.5131, 0.8503, 0.5129, 0.8503, 0.3687, 0.8503, 0.3687, 0.8503, 0.5129, 0.8473, 0.5128, 0.8473, 0.3688, 0.5471, 0.003047, 0.4024, 0.003047, 0.4025, 2.514e-05, 0.547, 2.514e-05, 0.8475, 0.5183, 0.703, 0.5183, 0.7031, 0.5159, 0.8474, 0.5159, 0.8474, 0.5159, 0.7031, 0.5159, 0.7032, 0.5128, 0.8473, 0.5128, 0.5487, 0.01851, 0.5471, 0.003047, 0.5502, 0.002774, 0.5519, 0.01847, 0.01546, 0.01844, 0.01718, 0.002741, 0.01948, 0.00288, 0.01779, 0.01858, 0.01779, 0.01858, 0.01948, 0.00288, 0.02257, 0.003161, 0.02097, 0.01863, 0.4024, 0.3693, 0.4008, 0.3848, 0.3976, 0.3848, 0.3993, 0.3691, 0.1727, 0.002741, 0.1744, 0.01844, 0.1721, 0.01858, 0.1704, 0.00288, 0.1704, 0.00288, 0.1721, 0.01858, 0.1689, 0.01863, 0.1673, 0.003161, 0.5487, 0.3848, 0.5471, 0.3693, 0.5502, 0.3691, 0.5519, 0.3848, 0.3643, 0.3479, 0.3626, 0.3636, 0.3603, 0.3635, 0.362, 0.3478, 0.362, 0.3478, 0.3603, 0.3635, 0.3572, 0.3632, 0.3588, 0.3477, 0.4024, 0.003047, 0.4008, 0.01851, 0.3976, 0.01847, 0.3993, 0.002774, 0.2071, 0.3636, 0.2054, 0.3479, 0.2077, 0.3478, 0.2094, 0.3635, 0.2094, 0.3635, 0.2077, 0.3478, 0.2109, 0.3477, 0.2125, 0.3632, 0.1963, 0.3123, 0.3734, 0.3123, 0.3631, 0.3292, 0.2066, 0.3292, 0.1899, 0.06018, 1.49e-08, 0.06018, 1.49e-08, 0.06014, 0.006408, 0.05407, 0.1835, 0.05407, 0.1899, 0.06014, 0.3798, 0.3062, 0.1899, 0.3062, 0.1899, 0.0, 0.3798, 2.98e-08, 0.5697, 0.4262, 0.3798, 0.4262, 0.3798, 0.4262, 0.3862, 0.4201, 0.5633, 0.4201, 0.5697, 0.4262, 0.3798, 0.05996, 0.5697, 0.05996, 0.5697, 0.3663, 0.3798, 0.3663, 0.7027, 0.9414, 0.71, 0.9462, 0.71, 0.979, 0.7027, 0.9838, 0.6977, 0.9813, 0.6977, 0.9439, 0.799, 0.526, 0.799, 0.5463, 0.7939, 0.544, 0.7939, 0.526, 0.7449, 0.526, 0.7449, 0.5463, 0.7396, 0.544, 0.7396, 0.526, 0.3791, 0.883, 0.3791, 0.9204, 0.3612, 0.9204, 0.3612, 0.883, 0.7561, 0.9303, 0.7512, 0.9378, 0.7183, 0.9378, 0.7138, 0.9303, 0.7164, 0.9252, 0.7537, 0.9252, 0.7138, 0.9949, 0.7183, 0.9874, 0.7512, 0.9874, 0.7561, 0.9949, 0.7537, 1.0, 0.7164, 1.0, 0.8154, 0.9625, 0.8154, 0.9252, 0.8333, 0.9252, 0.8333, 0.9625, 0.9213, 0.2697, 0.9213, 0.2324, 0.9392, 0.2324, 0.9392, 0.2697, 0.53, 0.7542, 0.53, 0.7745, 0.5249, 0.7722, 0.5249, 0.7542, 0.1846, 0.7596, 0.1846, 0.7393, 0.1896, 0.7416, 0.1896, 0.7596, 0.7672, 0.9838, 0.7595, 0.979, 0.7595, 0.9462, 0.7672, 0.9414, 0.7724, 0.9439, 0.7724, 0.9813, 0.7595, 0.979, 0.7672, 0.9838, 0.7629, 0.9866, 0.7588, 0.9906, 0.7561, 0.9949, 0.7512, 0.9874, 0.8124, 0.5476, 0.8124, 0.5273, 0.8167, 0.526, 0.8167, 0.5476, 0.7536, 0.526, 0.7536, 0.5476, 0.7493, 0.5476, 0.7493, 0.526, 0.7493, 0.526, 0.7493, 0.5476, 0.7449, 0.5463, 0.7449, 0.526, 0.7721, 0.5476, 0.7721, 0.5273, 0.7764, 0.526, 0.7764, 0.5476, 0.7764, 0.5476, 0.7764, 0.526, 0.7804, 0.526, 0.7804, 0.5476, 0.1806, 0.7596, 0.1806, 0.738, 0.1846, 0.7393, 0.1846, 0.7596, 0.8124, 0.5273, 0.8124, 0.5476, 0.8073, 0.5476, 0.8073, 0.5296, 0.5342, 0.7974, 0.5342, 0.819, 0.5301, 0.819, 0.5301, 0.7987, 0.8032, 0.5476, 0.8032, 0.526, 0.8073, 0.526, 0.8073, 0.5476, 0.799, 0.5463, 0.799, 0.526, 0.8032, 0.526, 0.8032, 0.5476, 0.716, 0.5476, 0.716, 0.526, 0.7204, 0.526, 0.7204, 0.5463, 0.7117, 0.5476, 0.7117, 0.526, 0.716, 0.526, 0.716, 0.5476, 0.53, 0.7745, 0.53, 0.7542, 0.5342, 0.7542, 0.5342, 0.7758, 0.7204, 0.5463, 0.7204, 0.526, 0.7256, 0.526, 0.7256, 0.544, 0.9213, 0.2324, 0.9213, 0.2698, 0.9033, 0.2698, 0.9033, 0.2324, 0.5301, 0.7987, 0.5301, 0.819, 0.5252, 0.819, 0.5252, 0.8011, 0.7721, 0.5273, 0.7721, 0.5476, 0.767, 0.5476, 0.767, 0.5296, 0.7183, 0.9874, 0.7138, 0.9949, 0.7109, 0.9906, 0.7069, 0.9866, 0.7027, 0.9838, 0.71, 0.979, 0.7183, 0.9378, 0.71, 0.9462, 0.7027, 0.9414, 0.7069, 0.9386, 0.7109, 0.9345, 0.7138, 0.9303, 0.7512, 0.9378, 0.7561, 0.9303, 0.7588, 0.9345, 0.7629, 0.9386, 0.7672, 0.9414, 0.7595, 0.9462, 0.8464, 0.2678, 0.8464, 0.2762, 0.8326, 0.2762, 0.8326, 0.2678, 0.3341, 0.7465, 0.3669, 0.7465, 0.3622, 0.7536, 0.3388, 0.7536, 0.9525, 0.402, 0.9525, 0.3692, 0.9664, 0.3692, 0.9664, 0.402, 0.7724, 0.9581, 0.7724, 0.9252, 0.7863, 0.9252, 0.7863, 0.9581, 0.9525, 0.3276, 0.9525, 0.2948, 0.9664, 0.2948, 0.9664, 0.3276, 0.9525, 0.2948, 0.9525, 0.2859, 0.9664, 0.2859, 0.9664, 0.2948, 0.8464, 0.2762, 0.8464, 0.309, 0.8326, 0.309, 0.8326, 0.2762, 0.9525, 0.4109, 0.9525, 0.402, 0.9664, 0.402, 0.9664, 0.4109, 0.8464, 0.309, 0.8464, 0.3174, 0.8326, 0.3174, 0.8326, 0.309, 0.08237, 0.9506, 0.07605, 0.9506, 0.07605, 0.8831, 0.08237, 0.8831, 0.3752, 0.7877, 0.3669, 0.7961, 0.3622, 0.789, 0.3682, 0.783, 0.3669, 0.7465, 0.3752, 0.7548, 0.3682, 0.7595, 0.3622, 0.7536, 0.3669, 0.7961, 0.3341, 0.7961, 0.3388, 0.789, 0.3622, 0.789, 0.3258, 0.7877, 0.3258, 0.7548, 0.3328, 0.7595, 0.3328, 0.783, 0.3258, 0.7548, 0.3341, 0.7465, 0.3388, 0.7536, 0.3328, 0.7595, 0.3341, 0.7961, 0.3258, 0.7877, 0.3328, 0.783, 0.3388, 0.789, 0.3752, 0.7548, 0.3752, 0.7877, 0.3682, 0.783, 0.3682, 0.7595, 0.8385, 0.2324, 0.862, 0.2324, 0.8679, 0.2384, 0.8679, 0.2619, 0.862, 0.2678, 0.8385, 0.2678, 0.8326, 0.2619, 0.8326, 0.2384, 0.3552, 0.8636, 0.3317, 0.8636, 0.3317, 0.7961, 0.3552, 0.7961, 0.9207, 0.7749, 0.8973, 0.7749, 0.8973, 0.7073, 0.9207, 0.7073, 0.3317, 0.8636, 0.3258, 0.8636, 0.3258, 0.7961, 0.3317, 0.7961, 0.3612, 0.8636, 0.3552, 0.8636, 0.3552, 0.7961, 0.3612, 0.7961, 0.1058, 0.9506, 0.08237, 0.9506, 0.08237, 0.8831, 0.1058, 0.8831, 0.9323, 0.1597, 0.9558, 0.1597, 0.9558, 0.2273, 0.9323, 0.2273, 0.927, 0.7749, 0.9207, 0.7749, 0.9207, 0.7073, 0.927, 0.7073, 0.1109, 0.914, 0.1182, 0.9187, 0.1182, 0.9516, 0.1109, 0.9563, 0.1059, 0.9538, 0.1059, 0.9164, 0.7856, 0.526, 0.7856, 0.5463, 0.7804, 0.544, 0.7804, 0.526, 0.7309, 0.526, 0.7309, 0.5463, 0.7256, 0.544, 0.7256, 0.526, 0.3791, 0.8456, 0.3791, 0.883, 0.3612, 0.883, 0.3612, 0.8456, 0.1642, 0.9028, 0.1593, 0.9103, 0.1265, 0.9103, 0.122, 0.9028, 0.1246, 0.8977, 0.1619, 0.8977, 0.122, 0.9674, 0.1265, 0.9599, 0.1593, 0.9599, 0.1642, 0.9674, 0.1619, 0.9725, 0.1246, 0.9725, 0.9572, 0.2324, 0.9572, 0.2697, 0.9392, 0.2697, 0.9392, 0.2324, 0.3791, 0.9204, 0.3791, 0.9578, 0.3612, 0.9578, 0.3612, 0.9204, 0.53, 0.7326, 0.53, 0.7529, 0.5249, 0.7506, 0.5249, 0.7326, 0.1855, 0.7812, 0.1855, 0.8016, 0.1806, 0.7992, 0.1806, 0.7812, 0.1754, 0.9563, 0.1677, 0.9516, 0.1677, 0.9187, 0.1754, 0.914, 0.1806, 0.9164, 0.1806, 0.9538, 0.1677, 0.9516, 0.1754, 0.9563, 0.1711, 0.9591, 0.167, 0.9632, 0.1642, 0.9674, 0.1593, 0.9599, 0.5291, 0.7758, 0.5291, 0.7962, 0.5249, 0.7974, 0.5249, 0.7758, 0.7396, 0.526, 0.7396, 0.5476, 0.7353, 0.5476, 0.7353, 0.526, 0.7353, 0.526, 0.7353, 0.5476, 0.7309, 0.5463, 0.7309, 0.526, 0.7587, 0.5476, 0.7587, 0.5273, 0.7629, 0.526, 0.7629, 0.5476, 0.7629, 0.5476, 0.7629, 0.526, 0.767, 0.526, 0.767, 0.5476, 0.1896, 0.7812, 0.1896, 0.8028, 0.1855, 0.8016, 0.1855, 0.7812, 0.5291, 0.7962, 0.5291, 0.7758, 0.5342, 0.7758, 0.5342, 0.7938, 0.1806, 0.7812, 0.1806, 0.7596, 0.1846, 0.7596, 0.1846, 0.78, 0.7898, 0.5476, 0.7898, 0.526, 0.7939, 0.526, 0.7939, 0.5476, 0.7856, 0.5463, 0.7856, 0.526, 0.7898, 0.526, 0.7898, 0.5476, 0.702, 0.5476, 0.702, 0.526, 0.7064, 0.526, 0.7064, 0.5463, 0.6977, 0.5476, 0.6977, 0.526, 0.702, 0.526, 0.702, 0.5476, 0.53, 0.7529, 0.53, 0.7326, 0.5342, 0.7326, 0.5342, 0.7542, 0.7064, 0.5463, 0.7064, 0.526, 0.7117, 0.526, 0.7117, 0.544, 0.8326, 0.3548, 0.8326, 0.3174, 0.8505, 0.3174, 0.8505, 0.3548, 0.1846, 0.78, 0.1846, 0.7596, 0.1896, 0.7596, 0.1896, 0.7776, 0.7587, 0.5273, 0.7587, 0.5476, 0.7536, 0.5476, 0.7536, 0.5296, 0.1265, 0.9599, 0.122, 0.9674, 0.1191, 0.9632, 0.115, 0.9591, 0.1109, 0.9563, 0.1182, 0.9516, 0.1265, 0.9103, 0.1182, 0.9187, 0.1109, 0.914, 0.115, 0.9111, 0.1191, 0.9071, 0.122, 0.9028, 0.1593, 0.9103, 0.1642, 0.9028, 0.167, 0.9071, 0.1711, 0.9111, 0.1754, 0.914, 0.1677, 0.9187, 0.3612, 0.8456, 0.3612, 0.8373, 0.375, 0.8373, 0.375, 0.8456, 0.177, 0.7325, 0.1442, 0.7325, 0.1489, 0.7254, 0.1723, 0.7254, 0.9644, 0.7162, 0.9644, 0.749, 0.9505, 0.749, 0.9505, 0.7162, 0.7863, 0.9581, 0.7863, 0.9252, 0.8001, 0.9252, 0.8001, 0.9581, 0.9664, 0.3276, 0.9664, 0.3604, 0.9525, 0.3604, 0.9525, 0.3276, 0.9664, 0.3604, 0.9664, 0.3692, 0.9525, 0.3692, 0.9525, 0.3604, 0.3612, 0.8373, 0.3612, 0.8044, 0.375, 0.8044, 0.375, 0.8373, 0.9644, 0.7073, 0.9644, 0.7162, 0.9505, 0.7162, 0.9505, 0.7073, 0.3612, 0.8044, 0.3612, 0.7961, 0.375, 0.7961, 0.375, 0.8044, 0.3549, 0.8636, 0.3612, 0.8636, 0.3612, 0.9312, 0.3549, 0.9312, 0.1359, 0.6913, 0.1442, 0.683, 0.1489, 0.69, 0.1429, 0.696, 0.1442, 0.7325, 0.1359, 0.7242, 0.1429, 0.7195, 0.1489, 0.7254, 0.1442, 0.683, 0.177, 0.683, 0.1723, 0.69, 0.1489, 0.69, 0.1853, 0.6913, 0.1853, 0.7242, 0.1783, 0.7195, 0.1783, 0.696, 0.1853, 0.7242, 0.177, 0.7325, 0.1723, 0.7254, 0.1783, 0.7195, 0.177, 0.683, 0.1853, 0.6913, 0.1783, 0.696, 0.1723, 0.69, 0.1359, 0.7242, 0.1359, 0.6913, 0.1429, 0.696, 0.1429, 0.7195, 0.8973, 0.2678, 0.8739, 0.2678, 0.8679, 0.2619, 0.8679, 0.2384, 0.8739, 0.2324, 0.8973, 0.2324, 0.9033, 0.2384, 0.9033, 0.2619, 0.5637, 0.8002, 0.5402, 0.8002, 0.5402, 0.7326, 0.5637, 0.7326, 0.5406, 0.8002, 0.564, 0.8002, 0.564, 0.8678, 0.5406, 0.8678, 0.5402, 0.8002, 0.5343, 0.8002, 0.5343, 0.7326, 0.5402, 0.7326, 0.5697, 0.8002, 0.5637, 0.8002, 0.5637, 0.7326, 0.5697, 0.7326, 0.3314, 0.8636, 0.3549, 0.8636, 0.3549, 0.9312, 0.3314, 0.9312, 0.927, 0.7073, 0.9505, 0.7073, 0.9505, 0.7749, 0.927, 0.7749, 0.5343, 0.8002, 0.5406, 0.8002, 0.5406, 0.8678, 0.5343, 0.8678, 0.1349, 0.738, 0.0, 0.738, 7.451e-09, 0.5563, 0.1349, 0.5563, 0.3248, 0.822, 0.1899, 0.822, 0.1899, 0.6402, 0.3248, 0.6402, 0.8326, 0.1816, 0.8326, 0.3633, 0.6977, 0.3633, 0.6977, 0.1816, 0.6977, 0.1816, 0.6977, 0.0, 0.8326, 0.0, 0.8326, 0.1816, 0.9638, 0.159, 0.9638, 0.0, 0.9725, 4.473e-05, 0.9725, 0.1591, 0.9725, 0.1591, 0.9725, 4.473e-05, 0.9808, 0.0001771, 0.9808, 0.1592, 0.9808, 0.1592, 0.9808, 0.0001771, 0.9885, 0.0003922, 0.9885, 0.1594, 0.9885, 0.1594, 0.9885, 0.0003922, 0.9953, 0.0006816, 0.9953, 0.1597, 0.9602, 0.5476, 0.9602, 0.7066, 0.9535, 0.7069, 0.9535, 0.548, 0.9535, 0.548, 0.9535, 0.7069, 0.9458, 0.7071, 0.9458, 0.5482, 0.9458, 0.5482, 0.9458, 0.7071, 0.9374, 0.7073, 0.9374, 0.5484, 0.9374, 0.5484, 0.9374, 0.7073, 0.9287, 0.7073, 0.9287, 0.5484, 0.9287, 0.5484, 0.9287, 0.7073, 0.9201, 0.7073, 0.9201, 0.5484, 0.9201, 0.5484, 0.9201, 0.7073, 0.9117, 0.7071, 0.9117, 0.5482, 0.9117, 0.5482, 0.9117, 0.7071, 0.904, 0.7069, 0.904, 0.548, 0.904, 0.548, 0.904, 0.7069, 0.8973, 0.7066, 0.8973, 0.5476, 0.9329, 0.9398, 0.9329, 0.7808, 0.9397, 0.7805, 0.9397, 0.9395, 0.9397, 0.9395, 0.9397, 0.7805, 0.9474, 0.7803, 0.9474, 0.9393, 0.9474, 0.9393, 0.9474, 0.7803, 0.9557, 0.7802, 0.9557, 0.9392, 0.9557, 0.9392, 0.9557, 0.7802, 0.9644, 0.7801, 0.9644, 0.9391, 0.9644, 0.9391, 0.9644, 0.7801, 0.9731, 0.7802, 0.9731, 0.9392, 0.9731, 0.9392, 0.9731, 0.7802, 0.9814, 0.7803, 0.9814, 0.9393, 0.9814, 0.9393, 0.9814, 0.7803, 0.9891, 0.7805, 0.9891, 0.9395, 0.9891, 0.9395, 0.9891, 0.7805, 0.9959, 0.7808, 0.9959, 0.9398, 0.1176, 0.8977, 0.1176, 0.7388, 0.1244, 0.7384, 0.1244, 0.8974, 0.1244, 0.8974, 0.1244, 0.7384, 0.1321, 0.7382, 0.1321, 0.8971, 0.1321, 0.8971, 0.1321, 0.7382, 0.1404, 0.738, 0.1404, 0.897, 0.1404, 0.897, 0.1404, 0.738, 0.1491, 0.738, 0.1491, 0.8969, 0.1491, 0.8969, 0.1491, 0.738, 0.1578, 0.738, 0.1578, 0.897, 0.1578, 0.897, 0.1578, 0.738, 0.1661, 0.7382, 0.1661, 0.8971, 0.1661, 0.8971, 0.1661, 0.7382, 0.1738, 0.7384, 0.1738, 0.8974, 0.1738, 0.8974, 0.1738, 0.7384, 0.1806, 0.7388, 0.1806, 0.8977, 0.9323, 0.1597, 0.9323, 0.0006816, 0.9391, 0.0003922, 0.9391, 0.1594, 0.9391, 0.1594, 0.9391, 0.0003922, 0.9468, 0.0001771, 0.9468, 0.1592, 0.5109, 0.8793, 0.5195, 0.8776, 0.5201, 0.8839, 0.5128, 0.8854, 0.9468, 0.1592, 0.9468, 0.0001771, 0.9551, 4.473e-05, 0.9551, 0.1591, 0.9551, 0.1591, 0.9551, 4.473e-05, 0.9638, 0.0, 0.9638, 0.159, 0.3674, 0.7461, 0.3602, 0.746, 0.3602, 0.6199, 0.3674, 0.62, 0.4895, 0.9502, 0.4846, 0.9429, 0.4902, 0.9399, 0.4943, 0.9462, 0.5583, 0.9502, 0.5521, 0.9563, 0.5481, 0.9515, 0.5534, 0.9462, 0.5448, 0.8827, 0.5521, 0.8875, 0.5481, 0.8924, 0.5419, 0.8882, 0.4796, 0.9176, 0.4813, 0.909, 0.4873, 0.9108, 0.4858, 0.9182, 0.5282, 0.9662, 0.5195, 0.9662, 0.5201, 0.96, 0.5276, 0.96, 0.5665, 0.909, 0.5682, 0.9176, 0.5619, 0.9182, 0.5604, 0.9108, 0.5029, 0.8827, 0.5109, 0.8793, 0.5128, 0.8854, 0.5058, 0.8882, 0.4956, 0.9563, 0.4895, 0.9502, 0.4943, 0.9462, 0.4996, 0.9515, 0.5631, 0.9429, 0.5583, 0.9502, 0.5534, 0.9462, 0.5576, 0.9399, 0.5368, 0.8793, 0.5448, 0.8827, 0.5419, 0.8882, 0.535, 0.8854, 0.4796, 0.9263, 0.4796, 0.9176, 0.4858, 0.9182, 0.4858, 0.9257, 0.5368, 0.9645, 0.5282, 0.9662, 0.5276, 0.96, 0.535, 0.9585, 0.5631, 0.9009, 0.5665, 0.909, 0.5604, 0.9108, 0.5576, 0.9039, 0.4956, 0.8875, 0.5029, 0.8827, 0.5058, 0.8882, 0.4996, 0.8924, 0.5029, 0.9612, 0.4956, 0.9563, 0.4996, 0.9515, 0.5058, 0.9556, 0.5665, 0.9348, 0.5631, 0.9429, 0.5576, 0.9399, 0.5604, 0.933, 0.5282, 0.8776, 0.5368, 0.8793, 0.535, 0.8854, 0.5276, 0.8839, 0.4813, 0.9348, 0.4796, 0.9263, 0.4858, 0.9257, 0.4873, 0.933, 0.5448, 0.9612, 0.5368, 0.9645, 0.535, 0.9585, 0.5419, 0.9556, 0.5583, 0.8937, 0.5631, 0.9009, 0.5576, 0.9039, 0.5534, 0.8977, 0.4846, 0.9009, 0.4895, 0.8937, 0.4943, 0.8977, 0.4902, 0.9039, 0.4895, 0.8937, 0.4956, 0.8875, 0.4996, 0.8924, 0.4943, 0.8977, 0.5109, 0.9645, 0.5029, 0.9612, 0.5058, 0.9556, 0.5128, 0.9585, 0.5682, 0.9263, 0.5665, 0.9348, 0.5604, 0.933, 0.5619, 0.9257, 0.5195, 0.8776, 0.5282, 0.8776, 0.5276, 0.8839, 0.5201, 0.8839, 0.4846, 0.9429, 0.4813, 0.9348, 0.4873, 0.933, 0.4902, 0.9399, 0.5521, 0.9563, 0.5448, 0.9612, 0.5419, 0.9556, 0.5481, 0.9515, 0.5521, 0.8875, 0.5583, 0.8937, 0.5534, 0.8977, 0.5481, 0.8924, 0.4813, 0.909, 0.4846, 0.9009, 0.4902, 0.9039, 0.4873, 0.9108, 0.5195, 0.9662, 0.5109, 0.9645, 0.5128, 0.9585, 0.5201, 0.96, 0.5682, 0.9176, 0.5682, 0.9263, 0.5619, 0.9257, 0.5619, 0.9182, 0.02001, 0.8874, 0.02694, 0.8845, 0.03428, 0.8831, 0.04177, 0.8831, 0.04912, 0.8845, 0.05604, 0.8874, 0.06227, 0.8915, 0.06757, 0.8968, 0.07173, 0.9031, 0.07459, 0.91, 0.07605, 0.9173, 0.07605, 0.9248, 0.07459, 0.9322, 0.07173, 0.9391, 0.06756, 0.9453, 0.06227, 0.9506, 0.05604, 0.9548, 0.04912, 0.9576, 0.04177, 0.9591, 0.03428, 0.9591, 0.02694, 0.9576, 0.02001, 0.9548, 0.01379, 0.9506, 0.00849, 0.9453, 0.004328, 0.9391, 0.001461, 0.9322, 0.0, 0.9248, 0.0, 0.9173, 0.001461, 0.91, 0.004328, 0.9031, 0.00849, 0.8968, 0.01379, 0.8915, 0.3315, 0.4928, 0.3258, 0.4931, 0.3258, 0.367, 0.3315, 0.3668, 0.1629, 0.6824, 0.1554, 0.6824, 0.1554, 0.5563, 0.1629, 0.5563, 0.374, 0.7463, 0.3674, 0.7461, 0.3674, 0.62, 0.374, 0.6202, 0.3381, 0.4926, 0.3315, 0.4928, 0.3315, 0.3668, 0.3381, 0.3665, 0.3798, 0.7465, 0.374, 0.7463, 0.374, 0.6202, 0.3798, 0.6204, 0.3453, 0.4925, 0.3381, 0.4926, 0.3381, 0.3665, 0.3453, 0.3664, 0.3315, 0.6195, 0.3258, 0.6198, 0.3258, 0.4938, 0.3315, 0.4935, 0.3528, 0.4924, 0.3453, 0.4925, 0.3453, 0.3664, 0.3528, 0.3664, 0.3381, 0.6193, 0.3315, 0.6195, 0.3315, 0.4935, 0.3381, 0.4933, 0.3602, 0.4925, 0.3528, 0.4924, 0.3528, 0.3664, 0.3602, 0.3664, 0.3453, 0.6192, 0.3381, 0.6193, 0.3381, 0.4933, 0.3453, 0.4931, 0.3674, 0.4926, 0.3602, 0.4925, 0.3602, 0.3664, 0.3674, 0.3665, 0.3528, 0.6191, 0.3453, 0.6192, 0.3453, 0.4931, 0.3528, 0.4931, 0.374, 0.4928, 0.3674, 0.4926, 0.3674, 0.3665, 0.374, 0.3668, 0.3602, 0.6192, 0.3528, 0.6191, 0.3528, 0.4931, 0.3602, 0.4931, 0.3798, 0.4931, 0.374, 0.4928, 0.374, 0.3668, 0.3798, 0.367, 0.3674, 0.6193, 0.3602, 0.6192, 0.3602, 0.4931, 0.3674, 0.4933, 0.3315, 0.7463, 0.3258, 0.7465, 0.3258, 0.6204, 0.3315, 0.6202, 0.374, 0.6195, 0.3674, 0.6193, 0.3674, 0.4933, 0.374, 0.4935, 0.3381, 0.7461, 0.3315, 0.7463, 0.3315, 0.6202, 0.3381, 0.62, 0.1703, 0.6824, 0.1629, 0.6824, 0.1629, 0.5563, 0.1703, 0.5563, 0.3798, 0.6198, 0.374, 0.6195, 0.374, 0.4935, 0.3798, 0.4938, 0.3453, 0.746, 0.3381, 0.7461, 0.3381, 0.62, 0.3453, 0.6199, 0.1775, 0.6825, 0.1703, 0.6824, 0.1703, 0.5563, 0.1775, 0.5564, 0.1416, 0.6827, 0.1359, 0.683, 0.1359, 0.5568, 0.1416, 0.5566, 0.3528, 0.7459, 0.3453, 0.746, 0.3453, 0.6199, 0.3528, 0.6198, 0.1841, 0.6827, 0.1775, 0.6825, 0.1775, 0.5564, 0.1841, 0.5566, 0.1483, 0.6825, 0.1416, 0.6827, 0.1416, 0.5566, 0.1483, 0.5564, 0.3602, 0.746, 0.3528, 0.7459, 0.3528, 0.6198, 0.3602, 0.6199, 0.1899, 0.683, 0.1841, 0.6827, 0.1841, 0.5566, 0.1899, 0.5568, 0.1554, 0.6824, 0.1483, 0.6825, 0.1483, 0.5564, 0.1554, 0.5563])
me_cube_003.materials.append(mat_gun)
me_cube_003.use_remesh_fix_poles = True
me_cube_003.use_remesh_preserve_attributes = False
me_cube_003.update()

# ---- objects
ob_light = bpy.data.objects.new('Light', light_light)
ob_camera = bpy.data.objects.new('Camera', cam_camera)
ob_plane = bpy.data.objects.new('Plane', me_plane)
ob_cube = bpy.data.objects.new('Cube', me_cube_002)
ob_cube_001 = bpy.data.objects.new('Cube.001', me_cube_003)

# ---- transforms, parenting, visibility, modifiers, constraints
ob_light.location = (4.076, 1.005, 5.904)
ob_light.rotation_euler = (0.6503, 0.05522, 1.866)
ob_light.lock_rotations_4d = False
ob_light.empty_display_type = 'ARROWS'
ob_light.color = (0.0, 0.0, 0.0, 0.0)
ob_light.lineart.crease_threshold = 0.0
ob_camera.location = (7.359, -6.926, 4.958)
ob_camera.rotation_euler = (1.109, 0.0, 0.8149)
ob_camera.lock_rotations_4d = False
ob_camera.empty_display_type = 'ARROWS'
ob_camera.color = (0.0, 0.0, 0.0, 0.0)
ob_camera.display_type = 'WIRE'
ob_camera.lineart.crease_threshold = 0.0
ob_plane.location = (0.0, 0.0, 0.0)
ob_cube.location = (0.0, 0.0, 0.5041)
_m = ob_cube.modifiers.new('Auto Smooth', 'NODES')
_m.node_group = ng_auto_smooth
_gi = [s.identifier for s in ng_auto_smooth.interface.items_tree if s.item_type == 'SOCKET' and s.in_out == 'INPUT']
_m[_gi[1]] = 0.5236  # Angle
ob_cube_001.parent = ob_cube
ob_cube_001.matrix_parent_inverse = Matrix(((1.0, -0.0, 0.0, -0.0), (-0.0, 1.0, -0.0, 0.0), (0.0, -0.0, 1.0, -0.5041), (-0.0, 0.0, -0.0, 1.0)))
ob_cube_001.location = (0.0, 0.0, 0.8953)
_m = ob_cube_001.modifiers.new('Auto Smooth', 'NODES')
_m.node_group = ng_auto_smooth
_gi = [s.identifier for s in ng_auto_smooth.interface.items_tree if s.item_type == 'SOCKET' and s.in_out == 'INPUT']
_m[_gi[1]] = 0.5236  # Angle

# ---- collection membership
col_collection.objects.link(ob_light)
col_collection.objects.link(ob_camera)
col_collection.objects.link(ob_plane)
col_collection.objects.link(ob_cube)
col_collection.objects.link(ob_cube_001)

# ---- scene / render settings (as saved in the file)
scene.camera = ob_camera
scene.frame_start = 1; scene.frame_end = 250; scene.frame_set(1)
scene.render.engine = 'BLENDER_EEVEE_NEXT'
scene.cycles.use_denoising = False
scene.cycles.samples = 128
scene.cycles.sampling_pattern = 'TABULATED_SOBOL'
scene.cycles.use_adaptive_sampling = False
scene.cycles.use_light_tree = False
scene.eevee.use_gtao = True
scene.eevee.use_raytracing = True
scene.view_settings.view_transform = 'Filmic'
bpy.context.view_layer.update()
